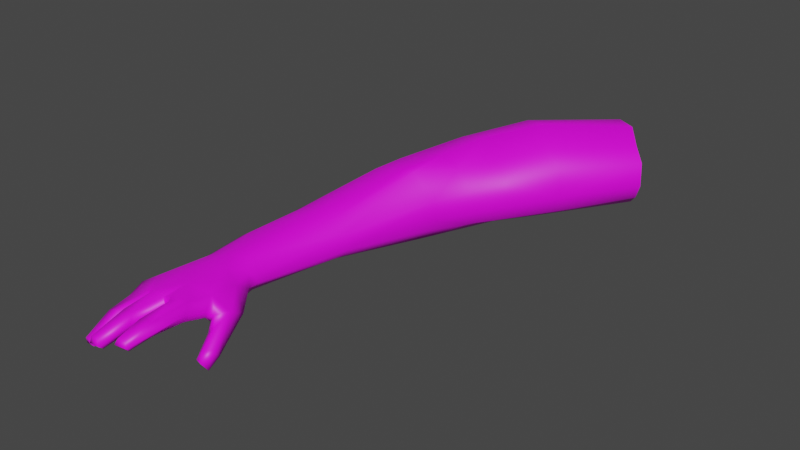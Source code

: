 # Source: HandRig.blend  (saved by Blender 2.83.21; exported with 4.5.12 LTS)
import bpy
from mathutils import Matrix  # noqa: F401  (used for matrix-valued properties, if any)

bpy.ops.wm.read_factory_settings(use_empty=True)
scene = bpy.context.scene
scene.name = 'Scene'

# ---- collections
col_collection = bpy.data.collections.new('Collection'); scene.collection.children.link(col_collection)

# ---- images (referenced by path relative to the original .blend; pixels are not part of the script)
import os
ASSET_DIR = os.environ.get("B2B_ASSET_DIR", "")  # directory of the original .blend (textures are referenced by path, not embedded)
HERE = os.path.dirname(os.path.abspath(__file__))  # packed textures are extracted next to this script under _unpacked/

def load_image(name, relpath, width, height, colorspace="sRGB"):
    """Load a texture the original file referenced (path relative to the .blend, or extracted next to this script)."""
    p = next((c for c in (os.path.join(HERE, relpath), os.path.join(ASSET_DIR, relpath)) if relpath and os.path.exists(c)), "")
    if p:
        img = bpy.data.images.load(p, check_existing=True)
        img.name = name
    else:  # same state as the original file: an image datablock whose file is absent (Cycles renders it pink)
        img = bpy.data.images.new(name, width, height)
        img.source = "FILE"
        img.filepath = "//" + (relpath or name)
    img.colorspace_settings.name = colorspace
    return img
img_handuv = load_image('HandUv', 'HandUv.png', 1024, 1024, 'sRGB')

# ---- materials (node trees are filled in below, after node groups)
mat_skin = bpy.data.materials.new('Skin')
mat_skin.use_transparent_shadow = False

# ---- material node trees
mat_skin.use_nodes = True; mat_skin.node_tree.nodes.clear()
_N = mat_skin.node_tree.nodes; _L = mat_skin.node_tree.links
n0 = _N.new('ShaderNodeOutputMaterial'); n0.name = 'Material Output'; n0.location = (300, 300)
n1 = _N.new('ShaderNodeBsdfPrincipled'); n1.name = 'Principled BSDF'; n1.location = (10, 300)
n1.distribution = 'GGX'
n1.subsurface_method = 'BURLEY'
n1.inputs[3].default_value = 1.45
n1.inputs[27].default_value = (0.0, 0.0, 0.0, 1.0)
n1.inputs[28].default_value = 1.0
n2 = _N.new('ShaderNodeTexImage'); n2.name = 'Image Texture'; n2.location = (-280, 275)
n2.image = img_handuv
n2.interpolation = 'Closest'
_L.new(n1.outputs[0], n0.inputs[0])
_L.new(n2.outputs[0], n1.inputs[0])
n0.is_active_output = True

# ---- world
world_world = bpy.data.worlds.new('World'); scene.world = world_world
world_world.use_nodes = True; world_world.node_tree.nodes.clear()
_N = world_world.node_tree.nodes; _L = world_world.node_tree.links
n0 = _N.new('ShaderNodeOutputWorld'); n0.name = 'World Output'; n0.location = (300, 300)
n1 = _N.new('ShaderNodeBackground'); n1.name = 'Background'; n1.location = (10, 300)
n1.inputs[0].default_value = (0.05088, 0.05088, 0.05088, 1.0)
_L.new(n1.outputs[0], n0.inputs[0])
n0.is_active_output = True
world_world.color = (0.05088, 0.05088, 0.05088)
world_world.use_sun_shadow = False
world_world.sun_shadow_jitter_overblur = 0.0

# ---- meshes
me_handright = bpy.data.meshes.new('HandRight')
me_handright.from_pydata([(-6.156, -6.782, -0.2232), (-6.331, -5.834, 0.3602), (-6.159, -6.056, 0.3191), (-5.868, -6.677, 0.398), (-6.073, -6.019, 0.4595), (-5.799, -6.139, 0.5241), (-6.037, -7.157, 0.09365), (-5.627, -7.323, 0.369), (-5.433, -6.709, 0.5665), (-5.681, -6.115, 0.5726), (-5.368, -6.185, 0.6088), (-4.965, -6.723, 0.5885), (-5.161, -6.798, 0.5909), (-5.223, -6.203, 0.5944), (-5.076, -7.258, 0.5218), (-4.46, -6.076, -0.009581), (-4.433, -6.219, -0.2861), (-4.711, -5.467, 0.2567), (-4.986, -5.662, 0.07779), (-4.796, -5.756, -0.1352), (-5.056, -5.434, -0.1057), (-4.629, -6.27, -0.1507), (-4.615, -6.209, -0.2717), (-5.399, -6.646, 0.3358), (-5.306, -6.185, 0.2688), (-5.608, -6.159, 0.1997), (-5.72, -6.158, 0.1748), (-5.936, -6.137, 0.1203), (-5.804, -6.564, 0.2089), (-6.052, -6.085, 0.05954), (-6.273, -6.299, -0.06224), (-6.143, -6.391, -0.03923), (-4.97, -6.178, 0.3112), (-5.178, -6.216, 0.3096), (-5.141, -6.758, 0.3619), (-4.941, -6.752, 0.3696), (-5.065, -7.216, 0.3382), (-4.93, -7.197, 0.3425), (-5.596, -7.259, 0.181), (-5.451, -7.265, 0.2), (-5.865, -7.067, -0.02252), (-6.252, -6.693, -0.2896), (-6.16, -6.707, -0.2604), (-6.246, -5.996, 0.01289), (-5.285, -6.124, 0.628), (-6.045, -5.718, 0.5243), (-5.013, -5.993, 0.5786), (-4.976, -5.759, 0.1886), (-4.989, -5.581, 0.5005), (-6.33, -5.903, 0.171), (-6.345, -6.496, -0.09736), (-6.304, -6.781, -0.2202), (-6.128, -6.362, 0.09322), (-6.066, -6.105, 0.2131), (-6.029, -6.134, 0.2699), (-6.065, -6.653, 0.2245), (-5.842, -7.17, 0.02889), (-5.788, -6.677, 0.3004), (-5.719, -6.189, 0.3626), (-5.665, -6.213, 0.3877), (-5.678, -6.733, 0.3926), (-5.433, -7.35, 0.2748), (-5.373, -6.828, 0.422), (-5.31, -6.233, 0.4415), (-5.267, -6.218, 0.4415), (-5.112, -7.3, 0.4272), (-4.884, -7.269, 0.4341), (-4.929, -6.164, 0.4407), (-4.907, -5.768, 0.3552), (-4.847, -5.672, 0.2541), (-4.471, -6.319, -0.1357), (-4.94, -7.235, 0.5307), (-5.495, -7.329, 0.3897), (-5.661, -7.335, 0.2485), (-5.591, -6.655, 0.315), (-5.641, -6.713, 0.5331), (-5.999, -6.618, 0.1591), (-6.05, -6.69, 0.3454), (-5.91, -7.177, 0.119), (-5.986, -7.052, -0.04197), (-6.052, -7.135, -0.01281), (-6.196, -6.478, 0.1109), (-6.332, -6.418, 0.08209), (-5.415, -5.676, 0.608), (-5.665, -5.456, 0.6396), (-6.259, -5.234, 0.1864), (-6.211, -5.604, 0.03345), (-5.381, -5.611, 0.05818), (-4.758, -5.187, 0.08965), (-4.812, -5.857, 0.03901), (-4.683, -5.834, 0.1681), (-4.558, -6.203, -0.01542), (-4.445, -5.983, -0.1624), (-5.152, -5.313, 0.5691), (-5.868, -4.74, 0.5595), (-6.135, -5.243, -0.02747), (-5.704, -5.175, -0.0231), (-5.613, -4.67, 0.6137), (-5.184, -4.629, 0.4005), (-5.345, -4.756, -0.005615), (-5.173, -4.791, 0.04594), (-5.213, -4.502, 0.07164), (-5.09, -4.751, 0.2044), (-6.14, -4.781, 0.2064), (-5.792, -4.438, -0.06255), (-6.012, -4.8, 0.03141), (-4.987, -5.079, -0.04805), (-5.188, -5.138, -0.1035), (-4.997, -5.091, 0.4525), (-5.336, -4.951, 0.5769), (-6.095, -4.832, 0.4063), (-5.872, -3.893, 0.6198), (-6.152, -3.893, 0.4388), (-5.365, -4.504, 0.5701), (-5.124, -2.741, -0.122), (-4.93, -2.741, -0.003178), (-5.115, -4.526, 0.2006), (-6.193, -3.893, 0.1758), (-6.044, -3.893, -0.02804), (-5.798, -2.741, 0.6505), (-6.116, -2.741, 0.444), (-5.434, -2.741, 0.7131), (-5.116, -2.741, 0.6317), (-4.879, -2.741, 0.4206), (-4.803, -2.741, 0.1585), (-6.163, -2.741, 0.1439), (-5.501, -2.741, -0.1844), (-5.993, -2.741, -0.08862), (-4.569, -1.238, -0.1834), (-4.4, -1.012, -0.02463), (-5.47, -1.238, 0.9486), (-5.874, -0.7752, 0.573), (-4.347, -1.026, 0.5523), (-4.311, -1.011, 0.1914), (-5.867, -0.7752, 0.172), (-5.074, -1.236, -0.2669), (-5.732, -1.238, -0.1388), (-3.88, 0.1576, -0.1301), (-5.124, 0.8823, 0.8538), (-4.353, 0.4179, 1.299), (-3.868, 0.1516, 1.092), (-3.508, -0.04675, 0.8131), (-3.469, -0.04293, 0.3592), (-5.115, 0.8777, 0.3322), (-4.455, 0.4742, -0.2385), (-4.937, 0.7795, -0.07205), (-3.321, 0.9783, -0.128), (-2.977, 0.7891, 0.1124), (-4.149, 1.57, 1.346), (-4.518, 1.847, 0.9284), (-3.659, 1.281, 1.472), (-3.308, 0.9714, 1.187), (-2.888, 0.7405, 0.9696), (-2.858, 0.7243, 0.4394), (-4.508, 1.842, 0.41), (-3.778, 1.347, -0.2542), (-4.361, 1.761, -0.06044), (-2.279, 2.348, -0.05164), (-2.105, 2.19, 0.1491), (-2.91, 2.831, 1.291), (-3.247, 3.091, 0.9046), (-2.526, 2.601, 1.309), (-2.268, 2.342, 1.076), (-2.031, 2.149, 0.8651), (-2.006, 2.136, 0.4223), (-3.239, 3.086, 0.3977), (-2.626, 2.655, -0.157), (-3.065, 2.991, 0.004765), (-4.668, -0.41, 1.153), (-4.862, 0.4864, 1.167), (-5.363, -0.09468, -0.1054), (-5.674, -0.1575, 0.7134), (-5.666, -0.1598, 0.2521), (-4.259, -0.4299, 1.002), (-4.224, -0.5403, -0.1567), (-3.92, -0.529, 0.6774), (-4.976, -1.169, 1.03), (-5.547, -0.6663, -0.1221), (-5.881, -0.4138, 0.6432), (-4.811, -0.9859, 0.9846), (-5.344, -0.7073, 1.003), (-5.874, -0.415, 0.212), (-4.397, -0.8892, -0.1701), (-3.977, -0.4947, 0.03484)], [], [(78, 77, 6), (12, 14, 71), (21, 19, 22), (55, 54, 76), (39, 38, 74), (63, 62, 23), (51, 82, 50), (59, 60, 75), (62, 61, 39), (2, 4, 1), (4, 45, 1), (5, 9, 45), (15, 17, 90), (82, 1, 49), (81, 0, 52), (49, 50, 82), (2, 52, 53), (53, 4, 2), (8, 62, 63), (62, 8, 72), (64, 13, 44), (66, 67, 11), (68, 48, 46), (90, 91, 15), (16, 88, 92), (67, 46, 11), (23, 39, 74), (63, 10, 8), (23, 24, 63), (75, 9, 59), (54, 27, 76), (77, 4, 54), (55, 80, 77), (78, 3, 77), (82, 51, 81), (51, 0, 81), (31, 42, 41), (85, 49, 1), (88, 16, 106), (19, 20, 106), (21, 70, 91), (83, 48, 93), (94, 45, 84), (85, 95, 86), (109, 113, 97), (113, 109, 98), (102, 116, 98), (96, 105, 99), (110, 1, 94), (88, 108, 17), (20, 18, 87), (87, 96, 20), (11, 13, 12), (104, 105, 118), (116, 101, 115), (33, 32, 35), (2, 1, 82), (17, 15, 92), (29, 31, 30), (89, 19, 21), (90, 89, 21), (59, 74, 60), (67, 66, 35), (36, 34, 35), (64, 33, 34), (50, 30, 41), (37, 35, 66), (31, 52, 0), (49, 43, 30), (12, 13, 64), (38, 73, 74), (77, 54, 55), (29, 53, 52), (36, 65, 34), (38, 39, 61), (66, 65, 36), (27, 54, 53), (33, 35, 34), (87, 27, 86), (13, 46, 44), (5, 45, 4), (32, 47, 68), (49, 86, 43), (31, 41, 30), (46, 83, 44), (79, 40, 56), (41, 42, 0), (21, 91, 90), (19, 16, 22), (47, 18, 69), (80, 56, 78), (54, 4, 53), (80, 6, 77), (78, 56, 57), (9, 58, 59), (58, 9, 5), (7, 73, 61), (64, 44, 10), (62, 72, 61), (66, 71, 14), (65, 14, 12), (48, 68, 69), (66, 11, 71), (68, 46, 67), (7, 75, 60), (11, 12, 71), (46, 13, 11), (23, 62, 39), (74, 73, 60), (75, 7, 72), (23, 74, 25), (9, 75, 8), (74, 59, 25), (3, 57, 58), (58, 57, 28), (27, 26, 28), (77, 3, 5), (57, 56, 40), (40, 79, 76), (79, 80, 55), (50, 41, 51), (30, 50, 49), (81, 52, 2), (82, 81, 2), (83, 84, 9), (45, 9, 84), (83, 46, 48), (86, 49, 85), (19, 89, 18), (19, 106, 16), (89, 90, 69), (17, 69, 90), (91, 70, 15), (86, 96, 87), (84, 83, 93), (94, 1, 45), (96, 86, 95), (98, 109, 108), (102, 100, 101), (103, 105, 95), (106, 20, 107), (106, 100, 102), (110, 103, 85), (95, 105, 96), (96, 99, 107), (100, 106, 107), (84, 93, 109), (109, 93, 108), (102, 98, 108), (94, 84, 97), (85, 1, 110), (48, 17, 108), (105, 104, 99), (107, 20, 96), (114, 115, 101), (112, 117, 103), (112, 110, 94), (99, 126, 114), (118, 105, 103), (99, 104, 126), (118, 127, 126), (97, 111, 94), (120, 112, 111), (121, 119, 111), (123, 98, 116), (121, 97, 113), (116, 115, 124), (125, 127, 118), (120, 125, 117), (123, 122, 113), (36, 35, 37), (64, 34, 65), (66, 36, 37), (66, 14, 65), (83, 10, 44), (17, 92, 88), (29, 30, 43), (67, 35, 32), (31, 0, 42), (12, 64, 65), (29, 52, 31), (38, 61, 73), (27, 53, 29), (86, 27, 29), (86, 29, 43), (32, 68, 67), (79, 56, 80), (41, 0, 51), (47, 69, 68), (80, 78, 6), (78, 57, 3), (7, 61, 72), (64, 10, 63), (48, 69, 17), (7, 60, 73), (75, 72, 8), (23, 25, 24), (9, 8, 10), (3, 58, 5), (58, 28, 26), (27, 28, 76), (77, 5, 4), (57, 40, 28), (40, 76, 28), (79, 55, 76), (87, 18, 47), (19, 18, 20), (89, 69, 18), (100, 99, 101), (102, 101, 116), (103, 95, 85), (106, 102, 88), (100, 107, 99), (84, 109, 97), (102, 108, 88), (48, 108, 93), (114, 101, 99), (112, 103, 110), (112, 94, 111), (118, 103, 117), (118, 126, 104), (120, 111, 119), (121, 111, 97), (123, 116, 124), (121, 113, 122), (125, 118, 117), (120, 117, 112), (123, 113, 98), (9, 10, 83), (168, 139, 169), (183, 174, 137), (183, 182, 174), (177, 170, 135), (64, 63, 24, 33), (135, 136, 177), (132, 133, 142), (24, 25, 87, 47), (47, 32, 33, 24), (87, 25, 26, 27), (25, 59, 58, 26), (22, 16, 70, 21), (16, 92, 15, 70), (179, 122, 123, 132), (130, 131, 120, 119), (136, 127, 125, 134), (129, 133, 124, 115), (130, 119, 121, 176), (136, 135, 126, 127), (134, 125, 120, 131), (176, 121, 122, 179), (135, 128, 114, 126), (132, 123, 124, 133), (128, 129, 115, 114), (144, 135, 170, 145), (143, 172, 171, 138), (139, 168, 173, 140), (144, 137, 174, 135), (140, 173, 175, 141), (175, 142, 141), (143, 145, 170, 172), (169, 138, 171), (153, 152, 141, 142), (151, 140, 141, 152), (149, 138, 169, 148), (156, 145, 143, 154), (147, 153, 142, 183), (148, 169, 139, 150), (156, 155, 144, 145), (154, 143, 138, 149), (151, 150, 139, 140), (155, 146, 137, 144), (146, 147, 183, 137), (159, 148, 150, 161), (167, 166, 155, 156), (160, 165, 154, 149), (162, 161, 150, 151), (157, 146, 155, 166), (157, 158, 147, 146), (163, 152, 153, 164), (162, 151, 152, 163), (160, 149, 148, 159), (165, 167, 156, 154), (158, 164, 153, 147), (172, 170, 177, 181), (171, 178, 180, 169), (173, 179, 132, 175), (168, 176, 179, 173), (132, 142, 175), (182, 135, 174), (172, 181, 178, 171), (169, 180, 176, 168), (181, 134, 131, 178), (176, 180, 130), (182, 183, 129, 128), (128, 135, 182), (180, 178, 131, 130), (177, 136, 134, 181), (183, 142, 133, 129)])
me_handright.polygons.foreach_set('use_smooth', [True] * 298)
_uv = me_handright.uv_layers.new(name='DiffuseUV')
_uv.uv.foreach_set('vector', [0.5867, 0.9926, 0.5526, 0.9513, 0.5719, 0.9947, 0.6548, 0.9335, 0.6808, 0.9725, 0.6952, 0.9666, 0.9721, 0.6802, 0.9831, 0.7271, 0.9876, 0.6833, 0.9468, 0.3286, 0.9522, 0.3769, 0.9551, 0.3308, 0.2648, 0.009463, 0.2482, 0.006299, 0.2297, 0.06118, 0.9513, 0.1743, 0.9492, 0.2297, 0.9607, 0.2141, 0.7852, 0.004627, 0.7515, 0.03963, 0.7722, 0.03155, 0.9602, 0.7028, 0.9477, 0.6554, 0.9319, 0.6599, 0.9492, 0.2297, 0.9626, 0.2792, 0.972, 0.2722, 0.998, 0.7572, 0.9827, 0.7631, 0.998, 0.7781, 0.526, 0.8915, 0.5183, 0.8635, 0.4912, 0.8833, 0.5606, 0.8938, 0.5727, 0.888, 0.5183, 0.8635, 0.9898, 0.5591, 0.9898, 0.4952, 0.9766, 0.5286, 0.7515, 0.03963, 0.7218, 0.09509, 0.7437, 0.08784, 0.9605, 0.6414, 0.9801, 0.6794, 0.9691, 0.6315, 0.7437, 0.08784, 0.7722, 0.03155, 0.7515, 0.03963, 0.994, 0.1307, 0.994, 0.09969, 0.9836, 0.1241, 0.9958, 0.1915, 0.9958, 0.1696, 0.9852, 0.1814, 0.933, 0.2192, 0.9492, 0.2297, 0.9513, 0.1743, 0.9492, 0.2297, 0.933, 0.2192, 0.9492, 0.2778, 0.9802, 0.4765, 0.9722, 0.4895, 0.9801, 0.4929, 0.9739, 0.1687, 0.951, 0.07039, 0.9454, 0.1236, 0.9528, 0.03302, 0.9326, 0.02012, 0.932, 0.05885, 0.9766, 0.5286, 0.9735, 0.5666, 0.9898, 0.5591, 0.3486, 0.1255, 0.2786, 0.2119, 0.3396, 0.1471, 0.951, 0.07039, 0.932, 0.05885, 0.9454, 0.1236, 0.2512, 0.06688, 0.2648, 0.009463, 0.2297, 0.06118, 0.9513, 0.1743, 0.932, 0.1701, 0.933, 0.2192, 0.9607, 0.2141, 0.972, 0.1709, 0.9513, 0.1743, 0.9319, 0.6599, 0.941, 0.7151, 0.9602, 0.7028, 0.9522, 0.3769, 0.9696, 0.3744, 0.9551, 0.3308, 0.932, 0.3272, 0.9325, 0.3905, 0.9522, 0.3769, 0.9468, 0.3286, 0.9644, 0.2806, 0.932, 0.3272, 0.5867, 0.9926, 0.5722, 0.9445, 0.5526, 0.9513, 0.9699, 0.3373, 0.9731, 0.3743, 0.9858, 0.3427, 0.9731, 0.3743, 0.9906, 0.3746, 0.9858, 0.3427, 0.1591, 0.06917, 0.1674, 0.03916, 0.1566, 0.03801, 0.7456, 0.1502, 0.7437, 0.08784, 0.7218, 0.09509, 0.2786, 0.2119, 0.3486, 0.1255, 0.2494, 0.2151, 0.2925, 0.1588, 0.2528, 0.1814, 0.2494, 0.2151, 0.9936, 0.4496, 0.9742, 0.4506, 0.9856, 0.461, 0.5872, 0.8415, 0.6326, 0.8224, 0.6045, 0.8026, 0.5041, 0.772, 0.5183, 0.8635, 0.5512, 0.8287, 0.7456, 0.1502, 0.7708, 0.1485, 0.7616, 0.1152, 0.5712, 0.7757, 0.5524, 0.7371, 0.53, 0.7581, 0.5524, 0.7371, 0.5712, 0.7757, 0.5782, 0.7448, 0.8987, 0.1377, 0.8959, 0.1577, 0.9205, 0.1486, 0.1708, 0.1889, 0.1239, 0.2152, 0.1985, 0.2354, 0.4827, 0.7879, 0.4912, 0.8833, 0.5041, 0.772, 0.8894, 0.1033, 0.9312, 0.1106, 0.9118, 0.08016, 0.2528, 0.1814, 0.2676, 0.1637, 0.2211, 0.1584, 0.2211, 0.1584, 0.1708, 0.1889, 0.2528, 0.1814, 0.6743, 0.9215, 0.6272, 0.8827, 0.6548, 0.9335, 0.1377, 0.2525, 0.1239, 0.2152, 0.09193, 0.2952, 0.8959, 0.1577, 0.8806, 0.1569, 0.8537, 0.3216, 0.2628, 0.1107, 0.2853, 0.1193, 0.3065, 0.06893, 0.9906, 0.3015, 0.9707, 0.2802, 0.9699, 0.3373, 0.9118, 0.08016, 0.8865, 0.02736, 0.8676, 0.03493, 0.1597, 0.09929, 0.1591, 0.06917, 0.1415, 0.07404, 0.9605, 0.7213, 0.9831, 0.7271, 0.9721, 0.6802, 0.9722, 0.4337, 0.9878, 0.435, 0.9878, 0.3913, 0.9937, 0.0002416, 0.9836, 0.04159, 0.9937, 0.04857, 0.951, 0.07039, 0.9739, 0.1687, 0.9713, 0.1222, 0.307, 0.02415, 0.284, 0.06341, 0.3065, 0.06893, 0.95, 0.5957, 0.9656, 0.5963, 0.9612, 0.5458, 0.1395, 0.05436, 0.1415, 0.07404, 0.1566, 0.03801, 0.9833, 0.1616, 0.9713, 0.1222, 0.9739, 0.1687, 0.9814, 0.6397, 0.9691, 0.6315, 0.9801, 0.6794, 0.7437, 0.08784, 0.7619, 0.07864, 0.7691, 0.05014, 0.9344, 0.5415, 0.9319, 0.5968, 0.95, 0.5957, 0.9602, 0.6037, 0.9506, 0.5979, 0.9585, 0.6612, 0.932, 0.3272, 0.9522, 0.3769, 0.9468, 0.3286, 0.9879, 0.6092, 0.9706, 0.6045, 0.9691, 0.6315, 0.9656, 0.5034, 0.9554, 0.4953, 0.9612, 0.5458, 0.9554, 0.7807, 0.9554, 0.7672, 0.946, 0.7636, 0.9838, 0.2671, 0.9846, 0.2465, 0.9728, 0.2495, 0.9999, 0.1472, 0.9986, 0.1309, 0.9911, 0.134, 0.2628, 0.1107, 0.3065, 0.06893, 0.284, 0.06341, 0.2211, 0.1584, 0.1744, 0.09793, 0.1265, 0.1383, 0.6272, 0.8827, 0.6437, 0.8586, 0.6172, 0.8772, 0.5606, 0.8938, 0.5183, 0.8635, 0.526, 0.8915, 0.9666, 0.07027, 0.9724, 0.03077, 0.9528, 0.03302, 0.7437, 0.08784, 0.7616, 0.1152, 0.7619, 0.07864, 0.1591, 0.06917, 0.1566, 0.03801, 0.1415, 0.07404, 0.6437, 0.8586, 0.5872, 0.8415, 0.6172, 0.8772, 0.1977, 0.01382, 0.2119, 0.01564, 0.2177, 0.007294, 0.1566, 0.03801, 0.1674, 0.03916, 0.1702, 0.03279, 0.9918, 0.04906, 0.9836, 0.06154, 0.9918, 0.09929, 0.2925, 0.1588, 0.3486, 0.1255, 0.3276, 0.1219, 0.9724, 0.03077, 0.9833, 0.02038, 0.9623, 0.02165, 0.9958, 0.1676, 0.9958, 0.1474, 0.9837, 0.1518, 0.9522, 0.3769, 0.9325, 0.3905, 0.9594, 0.3787, 0.9644, 0.2806, 0.9516, 0.2803, 0.932, 0.3272, 0.9532, 0.3916, 0.9424, 0.3916, 0.9604, 0.442, 0.9864, 0.2114, 0.9783, 0.229, 0.9855, 0.2276, 0.9783, 0.229, 0.9864, 0.2114, 0.9723, 0.2131, 0.9323, 0.7806, 0.9456, 0.7849, 0.946, 0.7636, 0.9802, 0.4765, 0.9801, 0.4929, 0.9889, 0.4932, 0.9492, 0.2297, 0.9492, 0.2778, 0.9626, 0.2792, 0.9838, 0.2671, 0.9949, 0.2618, 0.9949, 0.2496, 0.9554, 0.4953, 0.9441, 0.499, 0.9344, 0.5415, 0.9326, 0.02012, 0.9528, 0.03302, 0.9623, 0.02165, 0.9739, 0.1687, 0.9454, 0.1236, 0.9623, 0.1682, 0.9528, 0.03302, 0.932, 0.05885, 0.951, 0.07039, 0.9369, 0.6012, 0.9319, 0.6599, 0.9477, 0.6554, 0.6743, 0.9215, 0.6548, 0.9335, 0.6952, 0.9666, 0.6437, 0.8586, 0.6272, 0.8827, 0.6743, 0.9215, 0.9607, 0.2141, 0.9492, 0.2297, 0.972, 0.2722, 0.9585, 0.6612, 0.9506, 0.5979, 0.9477, 0.6554, 0.5982, 0.9399, 0.622, 0.995, 0.6369, 0.9918, 0.2512, 0.06688, 0.2297, 0.06118, 0.2123, 0.1045, 0.5727, 0.888, 0.5982, 0.9399, 0.6213, 0.9335, 0.9521, 0.7159, 0.9319, 0.7544, 0.9521, 0.7633, 0.9719, 0.4426, 0.9604, 0.442, 0.9544, 0.4879, 0.9544, 0.4879, 0.9604, 0.442, 0.947, 0.4498, 0.1744, 0.09793, 0.1995, 0.1017, 0.2028, 0.06347, 0.5526, 0.9513, 0.5722, 0.9445, 0.5606, 0.8938, 0.9604, 0.442, 0.9424, 0.3916, 0.9339, 0.3992, 0.2119, 0.01564, 0.1977, 0.01382, 0.1823, 0.05348, 0.9696, 0.2878, 0.9644, 0.2806, 0.9468, 0.3286, 0.7722, 0.03155, 0.7939, 0.01259, 0.7852, 0.004627, 0.1415, 0.07404, 0.1395, 0.05436, 0.1221, 0.1094, 0.9605, 0.6414, 0.9691, 0.6315, 0.9611, 0.5977, 0.9699, 0.3373, 0.9858, 0.3427, 0.9906, 0.3015, 0.5872, 0.8415, 0.5512, 0.8287, 0.5727, 0.888, 0.5183, 0.8635, 0.5727, 0.888, 0.5512, 0.8287, 0.5872, 0.8415, 0.6437, 0.8586, 0.6326, 0.8224, 0.7616, 0.1152, 0.7437, 0.08784, 0.7456, 0.1502, 0.9831, 0.7271, 0.9605, 0.7213, 0.9608, 0.7397, 0.2925, 0.1588, 0.2494, 0.2151, 0.3486, 0.1255, 0.9629, 0.7675, 0.9604, 0.7837, 0.9825, 0.7779, 0.9898, 0.4952, 0.9659, 0.5081, 0.9766, 0.5286, 0.9735, 0.5666, 0.9776, 0.5809, 0.9898, 0.5591, 0.1265, 0.1383, 0.1708, 0.1889, 0.2211, 0.1584, 0.5512, 0.8287, 0.5872, 0.8415, 0.6045, 0.8026, 0.5041, 0.772, 0.4912, 0.8833, 0.5183, 0.8635, 0.1708, 0.1889, 0.1265, 0.1383, 0.124, 0.1721, 0.5782, 0.7448, 0.5712, 0.7757, 0.615, 0.7798, 0.8987, 0.1377, 0.8805, 0.1313, 0.8806, 0.1569, 0.7457, 0.1925, 0.7664, 0.1901, 0.7708, 0.1485, 0.2494, 0.2151, 0.2528, 0.1814, 0.2285, 0.2046, 0.8722, 0.1078, 0.8805, 0.1313, 0.8987, 0.1377, 0.7219, 0.1887, 0.7457, 0.1925, 0.7456, 0.1502, 0.124, 0.1721, 0.1239, 0.2152, 0.1708, 0.1889, 0.1708, 0.1889, 0.1985, 0.2354, 0.2285, 0.2046, 0.219, 0.2369, 0.2494, 0.2151, 0.2285, 0.2046, 0.5512, 0.8287, 0.6045, 0.8026, 0.5712, 0.7757, 0.5712, 0.7757, 0.6045, 0.8026, 0.615, 0.7798, 0.8987, 0.1377, 0.9205, 0.1486, 0.9312, 0.1106, 0.5041, 0.772, 0.5512, 0.8287, 0.53, 0.7581, 0.7456, 0.1502, 0.7218, 0.09509, 0.7219, 0.1887, 0.6326, 0.8224, 0.6615, 0.8071, 0.615, 0.7798, 0.1239, 0.2152, 0.1377, 0.2525, 0.1985, 0.2354, 0.2285, 0.2046, 0.2528, 0.1814, 0.1708, 0.1889, 0.1606, 0.4206, 0.1824, 0.4261, 0.2054, 0.2618, 0.7231, 0.2759, 0.754, 0.2748, 0.7457, 0.1925, 0.4436, 0.7064, 0.4827, 0.7879, 0.5041, 0.772, 0.1985, 0.2354, 0.1177, 0.4109, 0.1606, 0.4206, 0.7782, 0.2741, 0.7664, 0.1901, 0.7457, 0.1925, 0.1985, 0.2354, 0.1377, 0.2525, 0.1177, 0.4109, 0.09193, 0.2952, 0.06159, 0.3992, 0.1177, 0.4109, 0.53, 0.7581, 0.4738, 0.6968, 0.5041, 0.772, 0.4076, 0.6037, 0.4436, 0.7064, 0.4738, 0.6968, 0.4826, 0.582, 0.4421, 0.5928, 0.4738, 0.6968, 0.9035, 0.3259, 0.9205, 0.1486, 0.8959, 0.1577, 0.4826, 0.582, 0.53, 0.7581, 0.5524, 0.7371, 0.8959, 0.1577, 0.8537, 0.3216, 0.8726, 0.3252, 0.764, 0.3818, 0.7916, 0.381, 0.7782, 0.2741, 0.7287, 0.3831, 0.764, 0.3818, 0.754, 0.2748, 0.5469, 0.5696, 0.5189, 0.574, 0.5524, 0.7371, 0.307, 0.02415, 0.3065, 0.06893, 0.3218, 0.0292, 0.95, 0.5957, 0.9612, 0.5458, 0.9554, 0.4953, 0.9838, 0.2671, 0.9728, 0.2495, 0.9723, 0.2618, 0.9838, 0.2671, 0.9949, 0.2496, 0.9846, 0.2465, 0.5872, 0.8415, 0.6102, 0.8851, 0.6172, 0.8772, 0.9118, 0.08016, 0.8676, 0.03493, 0.8894, 0.1033, 0.1597, 0.09929, 0.1415, 0.07404, 0.1349, 0.1022, 0.951, 0.07039, 0.9713, 0.1222, 0.9666, 0.07027, 0.9814, 0.6397, 0.9801, 0.6794, 0.9879, 0.675, 0.9344, 0.5415, 0.95, 0.5957, 0.9554, 0.4953, 0.9879, 0.6092, 0.9691, 0.6315, 0.9814, 0.6397, 0.9554, 0.7807, 0.946, 0.7636, 0.9456, 0.7849, 0.9999, 0.1472, 0.9911, 0.134, 0.9837, 0.1472, 0.1265, 0.1383, 0.1744, 0.09793, 0.1597, 0.09929, 0.1265, 0.1383, 0.1597, 0.09929, 0.1349, 0.1022, 0.9666, 0.07027, 0.9528, 0.03302, 0.951, 0.07039, 0.1977, 0.01382, 0.2177, 0.007294, 0.1928, 0.004902, 0.1566, 0.03801, 0.1702, 0.03279, 0.1533, 0.02922, 0.9724, 0.03077, 0.9623, 0.02165, 0.9528, 0.03302, 0.9958, 0.1676, 0.9837, 0.1518, 0.9837, 0.1639, 0.9532, 0.3916, 0.9604, 0.442, 0.9719, 0.4426, 0.9323, 0.7806, 0.946, 0.7636, 0.9319, 0.7683, 0.9802, 0.4765, 0.9889, 0.4932, 0.9849, 0.4774, 0.9326, 0.02012, 0.9623, 0.02165, 0.9571, 0.0008392, 0.9369, 0.6012, 0.9477, 0.6554, 0.9506, 0.5979, 0.5982, 0.9399, 0.6369, 0.9918, 0.6213, 0.9335, 0.2512, 0.06688, 0.2123, 0.1045, 0.2474, 0.11, 0.5727, 0.888, 0.6213, 0.9335, 0.6102, 0.8851, 0.9719, 0.4426, 0.9544, 0.4879, 0.9719, 0.4943, 0.9544, 0.4879, 0.947, 0.4498, 0.932, 0.4867, 0.1744, 0.09793, 0.2028, 0.06347, 0.1823, 0.05348, 0.5526, 0.9513, 0.5606, 0.8938, 0.526, 0.8915, 0.9604, 0.442, 0.9339, 0.3992, 0.947, 0.4498, 0.2119, 0.01564, 0.1823, 0.05348, 0.2028, 0.06347, 0.9696, 0.2878, 0.9468, 0.3286, 0.9551, 0.3308, 0.985, 0.1697, 0.9723, 0.2054, 0.985, 0.211, 0.9831, 0.7271, 0.9608, 0.7397, 0.9876, 0.7567, 0.9629, 0.7675, 0.9825, 0.7779, 0.9825, 0.7572, 0.219, 0.2369, 0.1985, 0.2354, 0.2054, 0.2618, 0.8987, 0.1377, 0.8806, 0.1569, 0.8959, 0.1577, 0.7457, 0.1925, 0.7708, 0.1485, 0.7456, 0.1502, 0.2494, 0.2151, 0.2269, 0.2434, 0.2786, 0.2119, 0.219, 0.2369, 0.2285, 0.2046, 0.1985, 0.2354, 0.5512, 0.8287, 0.5712, 0.7757, 0.53, 0.7581, 0.8987, 0.1377, 0.9312, 0.1106, 0.8894, 0.1033, 0.6326, 0.8224, 0.615, 0.7798, 0.6045, 0.8026, 0.1606, 0.4206, 0.2054, 0.2618, 0.1985, 0.2354, 0.7231, 0.2759, 0.7457, 0.1925, 0.7219, 0.1887, 0.4436, 0.7064, 0.5041, 0.772, 0.4738, 0.6968, 0.7782, 0.2741, 0.7457, 0.1925, 0.754, 0.2748, 0.09193, 0.2952, 0.1177, 0.4109, 0.1377, 0.2525, 0.4076, 0.6037, 0.4738, 0.6968, 0.4421, 0.5928, 0.4826, 0.582, 0.4738, 0.6968, 0.53, 0.7581, 0.9035, 0.3259, 0.8959, 0.1577, 0.8726, 0.3252, 0.4826, 0.582, 0.5524, 0.7371, 0.5189, 0.574, 0.764, 0.3818, 0.7782, 0.2741, 0.754, 0.2748, 0.7287, 0.3831, 0.754, 0.2748, 0.7231, 0.2759, 0.5469, 0.5696, 0.5524, 0.7371, 0.5782, 0.7448, 0.5727, 0.888, 0.6102, 0.8851, 0.5872, 0.8415, 0.4851, 0.3507, 0.491, 0.2674, 0.4322, 0.2768, 0.2202, 0.6509, 0.1938, 0.6396, 0.211, 0.7108, 0.2202, 0.6509, 0.1852, 0.6041, 0.1938, 0.6396, 0.04724, 0.5958, 0.05023, 0.6516, 0.1191, 0.5557, 0.9802, 0.4765, 0.9849, 0.4774, 0.9889, 0.4612, 0.9728, 0.4629, 0.1191, 0.5557, 0.04426, 0.5399, 0.04724, 0.5958, 0.9012, 0.4926, 0.8586, 0.4917, 0.8678, 0.5966, 0.2474, 0.11, 0.2123, 0.1045, 0.2211, 0.1584, 0.2716, 0.1559, 0.2716, 0.1559, 0.2853, 0.1193, 0.2628, 0.1107, 0.2474, 0.11, 0.2211, 0.1584, 0.2123, 0.1045, 0.1995, 0.1017, 0.1744, 0.09793, 0.9864, 0.2462, 0.9855, 0.2276, 0.9783, 0.229, 0.973, 0.2462, 0.9936, 0.4377, 0.9723, 0.4354, 0.9742, 0.4506, 0.9936, 0.4496, 0.8554, 0.0127, 0.8676, 0.03493, 0.8865, 0.02736, 0.8741, 0.004112, 0.4901, 0.4071, 0.5189, 0.574, 0.5469, 0.5696, 0.5466, 0.4022, 0.4249, 0.448, 0.3658, 0.4223, 0.4076, 0.6037, 0.4421, 0.5928, 0.8057, 0.5207, 0.7916, 0.381, 0.764, 0.3818, 0.7715, 0.5649, 0.8332, 0.4883, 0.8586, 0.4917, 0.8726, 0.3252, 0.8537, 0.3216, 0.4249, 0.448, 0.4421, 0.5928, 0.4826, 0.582, 0.4776, 0.4274, 0.04426, 0.5399, 0.1191, 0.5557, 0.1177, 0.4109, 0.06159, 0.3992, 0.7715, 0.5649, 0.764, 0.3818, 0.7287, 0.3831, 0.7242, 0.5666, 0.4776, 0.4274, 0.4826, 0.582, 0.5189, 0.574, 0.4901, 0.4071, 0.1191, 0.5557, 0.1765, 0.5685, 0.1606, 0.4206, 0.1177, 0.4109, 0.9012, 0.4926, 0.9035, 0.3259, 0.8726, 0.3252, 0.8586, 0.4917, 0.817, 0.4633, 0.8332, 0.4883, 0.8537, 0.3216, 0.8399, 0.317, 0.1358, 0.7242, 0.1191, 0.5557, 0.05023, 0.6516, 0.0712, 0.7406, 0.7621, 0.72, 0.7655, 0.6226, 0.7111, 0.6248, 0.7006, 0.7226, 0.491, 0.2674, 0.4851, 0.3507, 0.5329, 0.3426, 0.5561, 0.2795, 0.1358, 0.7242, 0.211, 0.7108, 0.1938, 0.6396, 0.1191, 0.5557, 0.5561, 0.2795, 0.5329, 0.3426, 0.5766, 0.3453, 0.6054, 0.2899, 0.9105, 0.5466, 0.8678, 0.5966, 0.9213, 0.5992, 0.7621, 0.72, 0.8094, 0.7093, 0.8082, 0.6275, 0.7655, 0.6226, 0.4322, 0.2768, 0.391, 0.2524, 0.366, 0.3608, 0.869, 0.6783, 0.9312, 0.6835, 0.9213, 0.5992, 0.8678, 0.5966, 0.5902, 0.1907, 0.5561, 0.2795, 0.6054, 0.2899, 0.6469, 0.2016, 0.4253, 0.1497, 0.391, 0.2524, 0.4322, 0.2768, 0.4737, 0.1596, 0.8137, 0.8012, 0.8094, 0.7093, 0.7621, 0.72, 0.7586, 0.8106, 0.83, 0.6794, 0.869, 0.6783, 0.8678, 0.5966, 0.8347, 0.5436, 0.4737, 0.1596, 0.4322, 0.2768, 0.491, 0.2674, 0.5381, 0.1702, 0.1059, 0.8428, 0.1855, 0.819, 0.1358, 0.7242, 0.0712, 0.7406, 0.7586, 0.8106, 0.7621, 0.72, 0.7006, 0.7226, 0.6975, 0.8132, 0.5902, 0.1907, 0.5381, 0.1702, 0.491, 0.2674, 0.5561, 0.2795, 0.1855, 0.819, 0.2488, 0.7981, 0.211, 0.7108, 0.1358, 0.7242, 0.2488, 0.7981, 0.2935, 0.7911, 0.2202, 0.6509, 0.211, 0.7108, 0.5698, 0.01452, 0.4737, 0.1596, 0.5381, 0.1702, 0.6209, 0.02402, 0.2145, 0.9853, 0.2752, 0.9652, 0.1855, 0.819, 0.1059, 0.8428, 0.7081, 0.9301, 0.7678, 0.9275, 0.7586, 0.8106, 0.6975, 0.8132, 0.6604, 0.04207, 0.6209, 0.02402, 0.5381, 0.1702, 0.5902, 0.1907, 0.3242, 0.9469, 0.2488, 0.7981, 0.1855, 0.819, 0.2752, 0.9652, 0.3242, 0.9469, 0.3486, 0.9382, 0.2935, 0.7911, 0.2488, 0.7981, 0.904, 0.8265, 0.9312, 0.6835, 0.869, 0.6783, 0.852, 0.8222, 0.6604, 0.04207, 0.5902, 0.1907, 0.6469, 0.2016, 0.6952, 0.05466, 0.5254, 0.00495, 0.4253, 0.1497, 0.4737, 0.1596, 0.5698, 0.01452, 0.7678, 0.9275, 0.8137, 0.9172, 0.8137, 0.8012, 0.7586, 0.8106, 0.8195, 0.8231, 0.852, 0.8222, 0.869, 0.6783, 0.83, 0.6794, 0.01724, 0.6403, 0.05023, 0.6516, 0.04724, 0.5958, 0.001734, 0.6121, 0.366, 0.3608, 0.352, 0.3899, 0.4203, 0.3972, 0.4322, 0.2768, 0.5329, 0.3426, 0.4901, 0.4071, 0.5466, 0.4022, 0.5766, 0.3453, 0.4851, 0.3507, 0.4776, 0.4274, 0.4901, 0.4071, 0.5329, 0.3426, 0.9012, 0.4926, 0.8678, 0.5966, 0.9105, 0.5466, 0.1852, 0.6041, 0.1191, 0.5557, 0.1938, 0.6396, 0.7655, 0.6226, 0.7687, 0.5985, 0.7179, 0.6005, 0.7111, 0.6248, 0.4322, 0.2768, 0.4203, 0.3972, 0.4776, 0.4274, 0.4851, 0.3507, 0.7687, 0.5985, 0.7715, 0.5649, 0.7242, 0.5666, 0.7179, 0.6005, 0.4776, 0.4274, 0.4203, 0.3972, 0.4249, 0.448, 0.8149, 0.4983, 0.8347, 0.5436, 0.8332, 0.4883, 0.817, 0.4633, 0.1765, 0.5685, 0.1191, 0.5557, 0.1852, 0.6041, 0.4203, 0.3972, 0.352, 0.3899, 0.3658, 0.4223, 0.4249, 0.448, 0.807, 0.5741, 0.8057, 0.5207, 0.7715, 0.5649, 0.7687, 0.5985, 0.8347, 0.5436, 0.8678, 0.5966, 0.8586, 0.4917, 0.8332, 0.4883])
_ca = me_handright.color_attributes.new('Col', 'BYTE_COLOR', 'CORNER')
_ca.data.foreach_set('color', [0.8228, 0.2086, 0.1529, 1.0, 0.8388, 0.2384, 0.1683, 1.0, 0.8228, 0.2159, 0.1559, 1.0, 0.8388, 0.2462, 0.1746, 1.0, 0.8388, 0.227, 0.1651, 1.0, 0.8388, 0.2384, 0.1714, 1.0, 0.855, 0.2789, 0.1946, 1.0, 0.855, 0.2747, 0.1946, 1.0, 0.855, 0.2831, 0.2016, 1.0, 0.8388, 0.2384, 0.1714, 1.0, 0.855, 0.2747, 0.1946, 1.0, 0.8388, 0.2423, 0.1714, 1.0, 0.8228, 0.2122, 0.1529, 1.0, 0.8228, 0.2086, 0.15, 1.0, 0.8308, 0.2346, 0.1714, 1.0, 0.855, 0.2664, 0.1912, 1.0, 0.8308, 0.227, 0.162, 1.0, 0.8308, 0.2423, 0.1746, 1.0, 0.8388, 0.2462, 0.1779, 1.0, 0.855, 0.2623, 0.1845, 1.0, 0.8469, 0.2623, 0.1845, 1.0, 0.855, 0.2747, 0.1878, 1.0, 0.8308, 0.227, 0.162, 1.0, 0.8388, 0.2346, 0.1714, 1.0, 0.8308, 0.227, 0.162, 1.0, 0.8228, 0.2122, 0.1529, 1.0, 0.8228, 0.2122, 0.1529, 1.0, 0.8632, 0.2831, 0.2016, 1.0, 0.855, 0.2918, 0.2016, 1.0, 0.8714, 0.3095, 0.2159, 1.0, 0.855, 0.2918, 0.2016, 1.0, 0.8632, 0.314, 0.2195, 1.0, 0.8714, 0.3095, 0.2159, 1.0, 0.855, 0.2747, 0.1946, 1.0, 0.855, 0.2831, 0.1946, 1.0, 0.8632, 0.314, 0.2195, 1.0, 0.8469, 0.2623, 0.1878, 1.0, 0.855, 0.2664, 0.1912, 1.0, 0.8469, 0.2582, 0.1845, 1.0, 0.855, 0.2623, 0.1845, 1.0, 0.8714, 0.3095, 0.2159, 1.0, 0.8632, 0.305, 0.2122, 1.0, 0.8388, 0.2542, 0.1779, 1.0, 0.8469, 0.2423, 0.1714, 1.0, 0.8469, 0.2623, 0.1845, 1.0, 0.8632, 0.305, 0.2122, 1.0, 0.8469, 0.2623, 0.1845, 1.0, 0.855, 0.2623, 0.1845, 1.0, 0.8632, 0.2831, 0.2016, 1.0, 0.8469, 0.2623, 0.1845, 1.0, 0.855, 0.2789, 0.1981, 1.0, 0.855, 0.2789, 0.1981, 1.0, 0.855, 0.2918, 0.2016, 1.0, 0.8632, 0.2831, 0.2016, 1.0, 0.8388, 0.2384, 0.1683, 1.0, 0.8308, 0.227, 0.162, 1.0, 0.855, 0.2664, 0.1912, 1.0, 0.8308, 0.227, 0.162, 1.0, 0.8388, 0.2384, 0.1683, 1.0, 0.8228, 0.2051, 0.15, 1.0, 0.855, 0.2747, 0.1912, 1.0, 0.855, 0.2747, 0.1912, 1.0, 0.855, 0.2789, 0.1946, 1.0, 0.8388, 0.2462, 0.1746, 1.0, 0.855, 0.2747, 0.1946, 1.0, 0.8469, 0.2623, 0.1845, 1.0, 0.855, 0.2705, 0.1878, 1.0, 0.855, 0.2831, 0.2016, 1.0, 0.8632, 0.2874, 0.1981, 1.0, 0.8469, 0.2582, 0.1845, 1.0, 0.8469, 0.2664, 0.1912, 1.0, 0.8469, 0.2623, 0.1878, 1.0, 0.855, 0.2789, 0.1981, 1.0, 0.855, 0.2874, 0.2016, 1.0, 0.8469, 0.2664, 0.1912, 1.0, 0.855, 0.2747, 0.1946, 1.0, 0.8632, 0.2874, 0.1981, 1.0, 0.8469, 0.2623, 0.1845, 1.0, 0.8308, 0.2423, 0.1746, 1.0, 0.8228, 0.2122, 0.1529, 1.0, 0.8308, 0.2346, 0.1714, 1.0, 0.855, 0.2664, 0.1912, 1.0, 0.855, 0.2747, 0.1912, 1.0, 0.8388, 0.2384, 0.1683, 1.0, 0.8308, 0.2423, 0.1746, 1.0, 0.855, 0.2747, 0.1981, 1.0, 0.855, 0.2664, 0.1912, 1.0, 0.8388, 0.2346, 0.1714, 1.0, 0.855, 0.2831, 0.1946, 1.0, 0.855, 0.2747, 0.1878, 1.0, 0.855, 0.2747, 0.1946, 1.0, 0.855, 0.2747, 0.1912, 1.0, 0.8388, 0.2423, 0.1714, 1.0, 0.8388, 0.2384, 0.1683, 1.0, 0.855, 0.2918, 0.2016, 1.0, 0.855, 0.2747, 0.1946, 1.0, 0.8388, 0.2384, 0.1714, 1.0, 0.8308, 0.2195, 0.159, 1.0, 0.8388, 0.2384, 0.1683, 1.0, 0.8228, 0.2086, 0.1529, 1.0, 0.8308, 0.2307, 0.1683, 1.0, 0.8388, 0.2384, 0.1683, 1.0, 0.855, 0.2623, 0.1845, 1.0, 0.8388, 0.2462, 0.1779, 1.0, 0.8388, 0.2542, 0.1779, 1.0, 0.8388, 0.2462, 0.1779, 1.0, 0.8469, 0.2423, 0.1714, 1.0, 0.8388, 0.2542, 0.1779, 1.0, 0.8469, 0.2623, 0.1845, 1.0, 0.8469, 0.2542, 0.1779, 1.0, 0.855, 0.2582, 0.1845, 1.0, 0.8714, 0.3185, 0.2232, 1.0, 0.8632, 0.305, 0.2122, 1.0, 0.8714, 0.3095, 0.2159, 1.0, 0.855, 0.2874, 0.2016, 1.0, 0.855, 0.2789, 0.1981, 1.0, 0.8632, 0.305, 0.2159, 1.0, 0.855, 0.2747, 0.1946, 1.0, 0.855, 0.2918, 0.2051, 1.0, 0.8632, 0.305, 0.2159, 1.0, 0.855, 0.2789, 0.1946, 1.0, 0.855, 0.2747, 0.1981, 1.0, 0.8469, 0.2664, 0.1912, 1.0, 0.8632, 0.3005, 0.2122, 1.0, 0.855, 0.2831, 0.2016, 1.0, 0.8632, 0.3005, 0.2086, 1.0, 0.8632, 0.3095, 0.2159, 1.0, 0.8632, 0.314, 0.2195, 1.0, 0.8632, 0.3095, 0.2159, 1.0, 0.8714, 0.3185, 0.2232, 1.0, 0.8714, 0.3231, 0.2232, 1.0, 0.8714, 0.3185, 0.2195, 1.0, 0.8714, 0.314, 0.2159, 1.0, 0.8714, 0.3185, 0.2232, 1.0, 0.8632, 0.3095, 0.2195, 1.0, 0.8714, 0.3185, 0.2232, 1.0, 0.8714, 0.314, 0.2159, 1.0, 0.8796, 0.3231, 0.2232, 1.0, 0.8714, 0.3185, 0.2195, 1.0, 0.8632, 0.3185, 0.2232, 1.0, 0.8796, 0.3231, 0.2232, 1.0, 0.8714, 0.3231, 0.2232, 1.0, 0.8714, 0.314, 0.2195, 1.0, 0.8714, 0.3231, 0.2232, 1.0, 0.855, 0.3095, 0.2159, 1.0, 0.8714, 0.3095, 0.2159, 1.0, 0.8632, 0.3095, 0.2159, 1.0, 0.855, 0.2874, 0.2016, 1.0, 0.8632, 0.3005, 0.2122, 1.0, 0.855, 0.2664, 0.1912, 1.0, 0.855, 0.2918, 0.2051, 1.0, 0.855, 0.2705, 0.1878, 1.0, 0.8632, 0.3005, 0.2086, 1.0, 0.8632, 0.3005, 0.2086, 1.0, 0.8714, 0.3231, 0.2232, 1.0, 0.855, 0.2918, 0.2051, 1.0, 0.8469, 0.2623, 0.1845, 1.0, 0.855, 0.2747, 0.1912, 1.0, 0.8388, 0.2462, 0.1746, 1.0, 0.8714, 0.314, 0.2195, 1.0, 0.8714, 0.314, 0.2195, 1.0, 0.8632, 0.3095, 0.2159, 1.0, 0.8632, 0.3185, 0.2232, 1.0, 0.8714, 0.3231, 0.2232, 1.0, 0.8714, 0.3231, 0.2232, 1.0, 0.855, 0.2705, 0.1878, 1.0, 0.8469, 0.2705, 0.1912, 1.0, 0.8469, 0.2542, 0.1812, 1.0, 0.8632, 0.2831, 0.2016, 1.0, 0.8714, 0.3095, 0.2159, 1.0, 0.855, 0.2623, 0.1845, 1.0, 0.855, 0.2664, 0.1912, 1.0, 0.8469, 0.2623, 0.1878, 1.0, 0.8469, 0.2664, 0.1912, 1.0, 0.855, 0.2874, 0.1981, 1.0, 0.8469, 0.2623, 0.1845, 1.0, 0.8469, 0.2747, 0.1912, 1.0, 0.855, 0.2664, 0.1878, 1.0, 0.855, 0.2747, 0.1946, 1.0, 0.855, 0.2789, 0.1946, 1.0, 0.8469, 0.2582, 0.1845, 1.0, 0.855, 0.2664, 0.1878, 1.0, 0.855, 0.2789, 0.1946, 1.0, 0.855, 0.2747, 0.1878, 1.0, 0.8308, 0.2346, 0.1714, 1.0, 0.8308, 0.227, 0.162, 1.0, 0.855, 0.2747, 0.1946, 1.0, 0.8388, 0.2462, 0.1746, 1.0, 0.8469, 0.2542, 0.1812, 1.0, 0.8308, 0.227, 0.162, 1.0, 0.8388, 0.2384, 0.1714, 1.0, 0.8469, 0.2542, 0.1812, 1.0, 0.855, 0.2747, 0.1912, 1.0, 0.855, 0.2705, 0.1878, 1.0, 0.8388, 0.2384, 0.1714, 1.0, 0.8469, 0.2623, 0.1845, 1.0, 0.8469, 0.2747, 0.1912, 1.0, 0.855, 0.2582, 0.1845, 1.0, 0.8308, 0.2423, 0.1714, 1.0, 0.8469, 0.2542, 0.1812, 1.0, 0.8388, 0.2462, 0.1746, 1.0, 0.8469, 0.2623, 0.1845, 1.0, 0.8469, 0.2623, 0.1845, 1.0, 0.8469, 0.2423, 0.1714, 1.0, 0.8632, 0.305, 0.2122, 1.0, 0.8714, 0.3005, 0.2086, 1.0, 0.8469, 0.2747, 0.1912, 1.0, 0.8388, 0.2462, 0.1746, 1.0, 0.855, 0.2747, 0.1912, 1.0, 0.855, 0.2747, 0.1912, 1.0, 0.8228, 0.2086, 0.15, 1.0, 0.8228, 0.2086, 0.1529, 1.0, 0.8308, 0.2346, 0.1714, 1.0, 0.8388, 0.2384, 0.1683, 1.0, 0.855, 0.2747, 0.1946, 1.0, 0.8388, 0.2384, 0.1714, 1.0, 0.855, 0.2874, 0.1981, 1.0, 0.855, 0.2789, 0.1981, 1.0, 0.8469, 0.2623, 0.1845, 1.0, 0.8308, 0.227, 0.162, 1.0, 0.8308, 0.2232, 0.162, 1.0, 0.8388, 0.2384, 0.1714, 1.0, 0.8228, 0.2086, 0.15, 1.0, 0.8228, 0.2122, 0.1529, 1.0, 0.8228, 0.2122, 0.1529, 1.0, 0.8388, 0.2462, 0.1746, 1.0, 0.8308, 0.2232, 0.162, 1.0, 0.8308, 0.227, 0.162, 1.0, 0.855, 0.2747, 0.1912, 1.0, 0.855, 0.2747, 0.1946, 1.0, 0.855, 0.2789, 0.1981, 1.0, 0.855, 0.2705, 0.1878, 1.0, 0.8469, 0.2542, 0.1812, 1.0, 0.8388, 0.2384, 0.1714, 1.0, 0.8632, 0.3005, 0.2086, 1.0, 0.855, 0.2747, 0.1912, 1.0, 0.8714, 0.3185, 0.2195, 1.0, 0.855, 0.2747, 0.1912, 1.0, 0.8632, 0.2874, 0.1981, 1.0, 0.855, 0.2789, 0.1946, 1.0, 0.855, 0.2747, 0.1946, 1.0, 0.8632, 0.314, 0.2195, 1.0, 0.855, 0.2918, 0.2016, 1.0, 0.8469, 0.2705, 0.1912, 1.0, 0.8469, 0.2664, 0.1912, 1.0, 0.855, 0.2705, 0.1878, 1.0, 0.8632, 0.305, 0.2122, 1.0, 0.8714, 0.3185, 0.2195, 1.0, 0.8714, 0.3005, 0.2086, 1.0, 0.8469, 0.2623, 0.1845, 1.0, 0.855, 0.2582, 0.1845, 1.0, 0.8469, 0.2747, 0.1912, 1.0, 0.8632, 0.2874, 0.1981, 1.0, 0.8632, 0.3005, 0.2122, 1.0, 0.855, 0.2789, 0.1946, 1.0, 0.8308, 0.2232, 0.162, 1.0, 0.8308, 0.2195, 0.1559, 1.0, 0.8228, 0.2159, 0.1559, 1.0, 0.855, 0.2582, 0.1845, 1.0, 0.8469, 0.2542, 0.1779, 1.0, 0.8469, 0.2423, 0.1714, 1.0, 0.855, 0.2789, 0.1946, 1.0, 0.8469, 0.2664, 0.1912, 1.0, 0.8469, 0.2582, 0.1845, 1.0, 0.855, 0.2747, 0.1946, 1.0, 0.855, 0.2789, 0.1981, 1.0, 0.855, 0.2831, 0.2016, 1.0, 0.8469, 0.2664, 0.1912, 1.0, 0.855, 0.2705, 0.1878, 1.0, 0.8469, 0.2623, 0.1878, 1.0, 0.8308, 0.2195, 0.159, 1.0, 0.8228, 0.2159, 0.1559, 1.0, 0.8228, 0.2086, 0.1529, 1.0, 0.855, 0.2747, 0.1946, 1.0, 0.855, 0.2918, 0.2016, 1.0, 0.855, 0.2789, 0.1981, 1.0, 0.8308, 0.2195, 0.159, 1.0, 0.8228, 0.2159, 0.1559, 1.0, 0.8388, 0.2384, 0.1683, 1.0, 0.8228, 0.2086, 0.1529, 1.0, 0.8228, 0.2159, 0.1559, 1.0, 0.8308, 0.2307, 0.1651, 1.0, 0.855, 0.2831, 0.1946, 1.0, 0.855, 0.2747, 0.1946, 1.0, 0.855, 0.2747, 0.1878, 1.0, 0.855, 0.2747, 0.1946, 1.0, 0.855, 0.2831, 0.1946, 1.0, 0.855, 0.2747, 0.1946, 1.0, 0.8228, 0.2051, 0.1529, 1.0, 0.8228, 0.2086, 0.1529, 1.0, 0.8228, 0.2122, 0.1529, 1.0, 0.855, 0.2747, 0.1912, 1.0, 0.855, 0.2789, 0.1946, 1.0, 0.855, 0.2747, 0.1912, 1.0, 0.8308, 0.227, 0.162, 1.0, 0.8228, 0.2051, 0.15, 1.0, 0.8228, 0.2122, 0.1529, 1.0, 0.8388, 0.2462, 0.1746, 1.0, 0.8388, 0.2384, 0.1714, 1.0, 0.8388, 0.227, 0.1651, 1.0, 0.8308, 0.2232, 0.162, 1.0, 0.8388, 0.227, 0.1651, 1.0, 0.8388, 0.2462, 0.1746, 1.0, 0.855, 0.2831, 0.2016, 1.0, 0.855, 0.2705, 0.1878, 1.0, 0.8469, 0.2623, 0.1878, 1.0, 0.8388, 0.2462, 0.1746, 1.0, 0.8469, 0.2623, 0.1845, 1.0, 0.8388, 0.2384, 0.1714, 1.0, 0.855, 0.2705, 0.1878, 1.0, 0.8632, 0.2874, 0.1981, 1.0, 0.855, 0.2747, 0.1946, 1.0, 0.8228, 0.2051, 0.1529, 1.0, 0.8388, 0.2346, 0.1714, 1.0, 0.8308, 0.227, 0.162, 1.0, 0.8469, 0.2623, 0.1845, 1.0, 0.8388, 0.2462, 0.1746, 1.0, 0.8388, 0.2384, 0.1714, 1.0, 0.8632, 0.2874, 0.1981, 1.0, 0.855, 0.2747, 0.1912, 1.0, 0.8469, 0.2623, 0.1845, 1.0, 0.8308, 0.2423, 0.1746, 1.0, 0.8308, 0.227, 0.162, 1.0, 0.8228, 0.2122, 0.1529, 1.0, 0.8308, 0.2346, 0.1714, 1.0, 0.8228, 0.2086, 0.1529, 1.0, 0.8308, 0.227, 0.162, 1.0, 0.8388, 0.2346, 0.1714, 1.0, 0.8228, 0.2051, 0.1529, 1.0, 0.8228, 0.2051, 0.15, 1.0, 0.8308, 0.2423, 0.1746, 1.0, 0.8308, 0.2346, 0.1714, 1.0, 0.855, 0.2874, 0.1981, 1.0, 0.855, 0.2831, 0.1946, 1.0, 0.8388, 0.2346, 0.1714, 1.0, 0.8388, 0.2384, 0.1683, 1.0, 0.8308, 0.2346, 0.1714, 1.0, 0.855, 0.2747, 0.1878, 1.0, 0.855, 0.2874, 0.1981, 1.0, 0.8308, 0.2307, 0.1683, 1.0, 0.8308, 0.2307, 0.1651, 1.0, 0.855, 0.2747, 0.1946, 1.0, 0.855, 0.2747, 0.1946, 1.0, 0.8308, 0.2307, 0.1651, 1.0, 0.8388, 0.2423, 0.1714, 1.0, 0.855, 0.2747, 0.1912, 1.0, 0.855, 0.2831, 0.1981, 1.0, 0.8388, 0.2423, 0.1714, 1.0, 0.8388, 0.2384, 0.1683, 1.0, 0.8308, 0.2307, 0.1683, 1.0, 0.855, 0.2747, 0.1946, 1.0, 0.8308, 0.2307, 0.1651, 1.0, 0.8228, 0.2159, 0.1559, 1.0, 0.8308, 0.2195, 0.1559, 1.0, 0.8308, 0.2195, 0.1559, 1.0, 0.8308, 0.2232, 0.162, 1.0, 0.8388, 0.2423, 0.1714, 1.0, 0.8308, 0.2232, 0.162, 1.0, 0.8308, 0.2195, 0.159, 1.0, 0.8388, 0.2384, 0.1714, 1.0, 0.8469, 0.2623, 0.1845, 1.0, 0.855, 0.2582, 0.1845, 1.0, 0.8388, 0.2462, 0.1779, 1.0, 0.8469, 0.2747, 0.1912, 1.0, 0.8469, 0.2623, 0.1845, 1.0, 0.8632, 0.305, 0.2122, 1.0, 0.8388, 0.2542, 0.1779, 1.0, 0.8469, 0.2623, 0.1845, 1.0, 0.8632, 0.2831, 0.2016, 1.0, 0.855, 0.2623, 0.1845, 1.0, 0.8388, 0.2542, 0.1779, 1.0, 0.8632, 0.2831, 0.2016, 1.0, 0.8632, 0.3005, 0.2122, 1.0, 0.8632, 0.3095, 0.2159, 1.0, 0.855, 0.2831, 0.1946, 1.0, 0.8632, 0.314, 0.2195, 1.0, 0.855, 0.2831, 0.1946, 1.0, 0.8632, 0.3095, 0.2159, 1.0, 0.8632, 0.3005, 0.2122, 1.0, 0.8632, 0.2874, 0.1981, 1.0, 0.855, 0.2831, 0.2016, 1.0, 0.8714, 0.3185, 0.2195, 1.0, 0.8632, 0.305, 0.2122, 1.0, 0.8714, 0.3185, 0.2232, 1.0, 0.855, 0.2747, 0.1946, 1.0, 0.855, 0.2664, 0.1878, 1.0, 0.855, 0.2705, 0.1878, 1.0, 0.855, 0.2747, 0.1946, 1.0, 0.8632, 0.305, 0.2159, 1.0, 0.855, 0.2789, 0.1981, 1.0, 0.855, 0.2664, 0.1878, 1.0, 0.8469, 0.2582, 0.1845, 1.0, 0.8469, 0.2623, 0.1878, 1.0, 0.855, 0.2664, 0.1912, 1.0, 0.8469, 0.2623, 0.1878, 1.0, 0.8469, 0.2582, 0.1845, 1.0, 0.8469, 0.2664, 0.1912, 1.0, 0.855, 0.2747, 0.1981, 1.0, 0.8469, 0.2623, 0.1878, 1.0, 0.8714, 0.3185, 0.2195, 1.0, 0.8714, 0.3231, 0.2232, 1.0, 0.8632, 0.3005, 0.2086, 1.0, 0.8632, 0.3095, 0.2159, 1.0, 0.8632, 0.3005, 0.2122, 1.0, 0.8632, 0.3005, 0.2086, 1.0, 0.8632, 0.3095, 0.2159, 1.0, 0.8714, 0.3095, 0.2159, 1.0, 0.8632, 0.314, 0.2195, 1.0, 0.8714, 0.3231, 0.2232, 1.0, 0.8714, 0.3185, 0.2195, 1.0, 0.8714, 0.3231, 0.2232, 1.0, 0.8796, 0.3231, 0.2232, 1.0, 0.8714, 0.314, 0.2159, 1.0, 0.8632, 0.3005, 0.2122, 1.0, 0.8714, 0.3185, 0.2195, 1.0, 0.8714, 0.3185, 0.2232, 1.0, 0.8714, 0.3231, 0.2232, 1.0, 0.8632, 0.3095, 0.2159, 1.0, 0.8714, 0.314, 0.2195, 1.0, 0.8714, 0.3231, 0.2232, 1.0, 0.8632, 0.305, 0.2159, 1.0, 0.855, 0.2918, 0.2051, 1.0, 0.8714, 0.314, 0.2195, 1.0, 0.8632, 0.305, 0.2159, 1.0, 0.8714, 0.3185, 0.2232, 1.0, 0.8714, 0.3185, 0.2195, 1.0, 0.855, 0.3095, 0.2159, 1.0, 0.8632, 0.3095, 0.2159, 1.0, 0.8714, 0.3185, 0.2232, 1.0, 0.8714, 0.3231, 0.2232, 1.0, 0.8714, 0.314, 0.2195, 1.0, 0.8714, 0.3231, 0.2232, 1.0, 0.8714, 0.3231, 0.2232, 1.0, 0.8714, 0.3231, 0.2232, 1.0, 0.8714, 0.314, 0.2195, 1.0, 0.8714, 0.3185, 0.2232, 1.0, 0.8632, 0.305, 0.2159, 1.0, 0.8714, 0.314, 0.2195, 1.0, 0.8632, 0.3095, 0.2159, 1.0, 0.8632, 0.3005, 0.2086, 1.0, 0.8714, 0.314, 0.2159, 1.0, 0.8714, 0.314, 0.2159, 1.0, 0.8632, 0.3005, 0.2086, 1.0, 0.8632, 0.3005, 0.2122, 1.0, 0.8714, 0.3185, 0.2195, 1.0, 0.8796, 0.3231, 0.2232, 1.0, 0.8632, 0.3005, 0.2122, 1.0, 0.8632, 0.3095, 0.2159, 1.0, 0.8632, 0.3095, 0.2159, 1.0, 0.8632, 0.3095, 0.2195, 1.0, 0.8714, 0.3185, 0.2232, 1.0, 0.8714, 0.3095, 0.2159, 1.0, 0.855, 0.3095, 0.2159, 1.0, 0.855, 0.2831, 0.2016, 1.0, 0.855, 0.2664, 0.1912, 1.0, 0.8632, 0.3005, 0.2122, 1.0, 0.8714, 0.314, 0.2195, 1.0, 0.8714, 0.314, 0.2195, 1.0, 0.8714, 0.3231, 0.2232, 1.0, 0.8714, 0.314, 0.2195, 1.0, 0.855, 0.2918, 0.2051, 1.0, 0.8714, 0.3231, 0.2232, 1.0, 0.8796, 0.3231, 0.2232, 1.0, 0.8714, 0.3231, 0.2232, 1.0, 0.8714, 0.3231, 0.2232, 1.0, 0.8632, 0.305, 0.2086, 1.0, 0.8632, 0.305, 0.2122, 1.0, 0.8632, 0.3095, 0.2159, 1.0, 0.8632, 0.305, 0.2086, 1.0, 0.855, 0.3095, 0.2159, 1.0, 0.8632, 0.3095, 0.2159, 1.0, 0.8714, 0.3231, 0.2232, 1.0, 0.8796, 0.3185, 0.2232, 1.0, 0.8796, 0.3231, 0.2232, 1.0, 0.8632, 0.3095, 0.2159, 1.0, 0.8714, 0.314, 0.2195, 1.0, 0.8632, 0.3095, 0.2159, 1.0, 0.8714, 0.3231, 0.2232, 1.0, 0.8714, 0.314, 0.2195, 1.0, 0.8796, 0.3185, 0.2232, 1.0, 0.8632, 0.3095, 0.2159, 1.0, 0.8632, 0.3095, 0.2159, 1.0, 0.8796, 0.3185, 0.2232, 1.0, 0.8632, 0.3095, 0.2195, 1.0, 0.8714, 0.305, 0.2159, 1.0, 0.8632, 0.3095, 0.2159, 1.0, 0.8632, 0.305, 0.2086, 1.0, 0.8632, 0.305, 0.2086, 1.0, 0.8714, 0.305, 0.2159, 1.0, 0.8714, 0.314, 0.2195, 1.0, 0.8714, 0.305, 0.2159, 1.0, 0.8714, 0.305, 0.2159, 1.0, 0.8796, 0.3231, 0.2232, 1.0, 0.8796, 0.3231, 0.2232, 1.0, 0.8632, 0.3185, 0.2232, 1.0, 0.8714, 0.314, 0.2195, 1.0, 0.8632, 0.3095, 0.2195, 1.0, 0.8714, 0.3185, 0.2232, 1.0, 0.8632, 0.3185, 0.2232, 1.0, 0.8714, 0.3231, 0.2232, 1.0, 0.8632, 0.3185, 0.2232, 1.0, 0.8632, 0.305, 0.2122, 1.0, 0.8632, 0.3095, 0.2159, 1.0, 0.8632, 0.3095, 0.2159, 1.0, 0.8632, 0.305, 0.2086, 1.0, 0.8632, 0.305, 0.2122, 1.0, 0.8632, 0.305, 0.2122, 1.0, 0.8796, 0.3231, 0.2232, 1.0, 0.8714, 0.3185, 0.2232, 1.0, 0.8714, 0.3185, 0.2232, 1.0, 0.8308, 0.227, 0.162, 1.0, 0.8469, 0.2542, 0.1812, 1.0, 0.8308, 0.2423, 0.1714, 1.0, 0.855, 0.2747, 0.1912, 1.0, 0.8388, 0.2384, 0.1714, 1.0, 0.8308, 0.2232, 0.162, 1.0, 0.8388, 0.2462, 0.1746, 1.0, 0.8308, 0.227, 0.162, 1.0, 0.8308, 0.2423, 0.1714, 1.0, 0.8388, 0.2462, 0.1746, 1.0, 0.8388, 0.227, 0.1651, 1.0, 0.8308, 0.2232, 0.162, 1.0, 0.8632, 0.3005, 0.2122, 1.0, 0.855, 0.2747, 0.1912, 1.0, 0.855, 0.2789, 0.1946, 1.0, 0.855, 0.2664, 0.1912, 1.0, 0.8469, 0.2664, 0.1912, 1.0, 0.855, 0.2874, 0.2016, 1.0, 0.855, 0.2874, 0.1981, 1.0, 0.8469, 0.2747, 0.1912, 1.0, 0.8714, 0.3005, 0.2086, 1.0, 0.855, 0.2747, 0.1946, 1.0, 0.8469, 0.2542, 0.1812, 1.0, 0.8469, 0.2705, 0.1912, 1.0, 0.8469, 0.2623, 0.1845, 1.0, 0.8469, 0.2423, 0.1714, 1.0, 0.8469, 0.2542, 0.1779, 1.0, 0.8388, 0.2462, 0.1746, 1.0, 0.855, 0.2747, 0.1912, 1.0, 0.8308, 0.2232, 0.162, 1.0, 0.855, 0.2874, 0.1981, 1.0, 0.8469, 0.2623, 0.1845, 1.0, 0.8469, 0.2623, 0.1845, 1.0, 0.8228, 0.2086, 0.15, 1.0, 0.8228, 0.2122, 0.1529, 1.0, 0.8228, 0.2086, 0.1529, 1.0, 0.855, 0.2747, 0.1912, 1.0, 0.855, 0.2789, 0.1981, 1.0, 0.855, 0.2874, 0.1981, 1.0, 0.8714, 0.3185, 0.2195, 1.0, 0.855, 0.2747, 0.1912, 1.0, 0.855, 0.2874, 0.1981, 1.0, 0.8714, 0.3185, 0.2195, 1.0, 0.855, 0.2874, 0.1981, 1.0, 0.8714, 0.3005, 0.2086, 1.0, 0.8469, 0.2705, 0.1912, 1.0, 0.855, 0.2705, 0.1878, 1.0, 0.855, 0.2747, 0.1946, 1.0, 0.8308, 0.2232, 0.162, 1.0, 0.8228, 0.2159, 0.1559, 1.0, 0.8308, 0.2195, 0.159, 1.0, 0.855, 0.2582, 0.1845, 1.0, 0.8469, 0.2423, 0.1714, 1.0, 0.8388, 0.2462, 0.1779, 1.0, 0.8469, 0.2664, 0.1912, 1.0, 0.8469, 0.2623, 0.1878, 1.0, 0.855, 0.2705, 0.1878, 1.0, 0.8308, 0.2195, 0.159, 1.0, 0.8228, 0.2086, 0.1529, 1.0, 0.8228, 0.2159, 0.1559, 1.0, 0.8228, 0.2086, 0.1529, 1.0, 0.8308, 0.2307, 0.1651, 1.0, 0.8308, 0.2307, 0.1683, 1.0, 0.8228, 0.2051, 0.1529, 1.0, 0.8228, 0.2122, 0.1529, 1.0, 0.8228, 0.2051, 0.15, 1.0, 0.855, 0.2747, 0.1912, 1.0, 0.855, 0.2747, 0.1912, 1.0, 0.855, 0.2664, 0.1912, 1.0, 0.855, 0.2831, 0.2016, 1.0, 0.8469, 0.2623, 0.1878, 1.0, 0.855, 0.2664, 0.1912, 1.0, 0.8228, 0.2051, 0.1529, 1.0, 0.8308, 0.227, 0.162, 1.0, 0.8228, 0.2086, 0.1529, 1.0, 0.8388, 0.2346, 0.1714, 1.0, 0.8228, 0.2051, 0.15, 1.0, 0.8388, 0.2384, 0.1683, 1.0, 0.8308, 0.2423, 0.1746, 1.0, 0.855, 0.2874, 0.1981, 1.0, 0.855, 0.2747, 0.1981, 1.0, 0.855, 0.2831, 0.1946, 1.0, 0.8388, 0.2384, 0.1683, 1.0, 0.855, 0.2747, 0.1912, 1.0, 0.8308, 0.2307, 0.1683, 1.0, 0.855, 0.2747, 0.1946, 1.0, 0.855, 0.2747, 0.1946, 1.0, 0.855, 0.2747, 0.1946, 1.0, 0.8388, 0.2423, 0.1714, 1.0, 0.855, 0.2831, 0.1981, 1.0, 0.855, 0.2747, 0.1912, 1.0, 0.8388, 0.2423, 0.1714, 1.0, 0.8388, 0.2423, 0.1714, 1.0, 0.8388, 0.2384, 0.1683, 1.0, 0.855, 0.2747, 0.1946, 1.0, 0.855, 0.2918, 0.2016, 1.0, 0.8308, 0.2307, 0.1651, 1.0, 0.8308, 0.2195, 0.1559, 1.0, 0.8388, 0.2423, 0.1714, 1.0, 0.8308, 0.2195, 0.1559, 1.0, 0.8388, 0.2423, 0.1714, 1.0, 0.8388, 0.2423, 0.1714, 1.0, 0.8308, 0.2232, 0.162, 1.0, 0.8388, 0.2384, 0.1714, 1.0, 0.8388, 0.2423, 0.1714, 1.0, 0.8632, 0.3005, 0.2086, 1.0, 0.855, 0.2705, 0.1878, 1.0, 0.8469, 0.2664, 0.1912, 1.0, 0.855, 0.2747, 0.1946, 1.0, 0.855, 0.2705, 0.1878, 1.0, 0.855, 0.2918, 0.2051, 1.0, 0.855, 0.2664, 0.1878, 1.0, 0.8469, 0.2623, 0.1878, 1.0, 0.855, 0.2705, 0.1878, 1.0, 0.8714, 0.3185, 0.2232, 1.0, 0.8714, 0.3231, 0.2232, 1.0, 0.8714, 0.3231, 0.2232, 1.0, 0.8714, 0.3185, 0.2195, 1.0, 0.8714, 0.3231, 0.2232, 1.0, 0.8632, 0.3185, 0.2232, 1.0, 0.8632, 0.3095, 0.2159, 1.0, 0.8714, 0.3231, 0.2232, 1.0, 0.8714, 0.3185, 0.2232, 1.0, 0.8632, 0.305, 0.2159, 1.0, 0.8714, 0.3185, 0.2195, 1.0, 0.855, 0.2874, 0.2016, 1.0, 0.8714, 0.3185, 0.2232, 1.0, 0.8714, 0.314, 0.2195, 1.0, 0.8714, 0.3231, 0.2232, 1.0, 0.8632, 0.3095, 0.2159, 1.0, 0.8714, 0.314, 0.2159, 1.0, 0.8632, 0.3095, 0.2195, 1.0, 0.8714, 0.3185, 0.2195, 1.0, 0.8632, 0.3005, 0.2122, 1.0, 0.855, 0.2874, 0.2016, 1.0, 0.855, 0.2831, 0.2016, 1.0, 0.8632, 0.3005, 0.2122, 1.0, 0.8632, 0.3005, 0.2086, 1.0, 0.8796, 0.3231, 0.2232, 1.0, 0.8714, 0.3231, 0.2232, 1.0, 0.8714, 0.3231, 0.2232, 1.0, 0.8632, 0.305, 0.2086, 1.0, 0.8632, 0.3095, 0.2159, 1.0, 0.855, 0.3095, 0.2159, 1.0, 0.8632, 0.305, 0.2086, 1.0, 0.8632, 0.3095, 0.2159, 1.0, 0.8714, 0.305, 0.2159, 1.0, 0.8632, 0.3095, 0.2159, 1.0, 0.8632, 0.3095, 0.2159, 1.0, 0.8632, 0.305, 0.2122, 1.0, 0.8632, 0.3095, 0.2159, 1.0, 0.8796, 0.3185, 0.2232, 1.0, 0.8714, 0.314, 0.2195, 1.0, 0.8632, 0.305, 0.2086, 1.0, 0.8714, 0.305, 0.2159, 1.0, 0.8714, 0.305, 0.2159, 1.0, 0.8714, 0.314, 0.2195, 1.0, 0.8714, 0.305, 0.2159, 1.0, 0.8632, 0.3095, 0.2195, 1.0, 0.8796, 0.3231, 0.2232, 1.0, 0.8632, 0.3185, 0.2232, 1.0, 0.8632, 0.3185, 0.2232, 1.0, 0.8714, 0.314, 0.2195, 1.0, 0.8714, 0.3185, 0.2232, 1.0, 0.8714, 0.3185, 0.2232, 1.0, 0.8632, 0.305, 0.2122, 1.0, 0.8632, 0.3095, 0.2159, 1.0, 0.8632, 0.305, 0.2122, 1.0, 0.8632, 0.305, 0.2086, 1.0, 0.8632, 0.305, 0.2122, 1.0, 0.8632, 0.305, 0.2086, 1.0, 0.8796, 0.3231, 0.2232, 1.0, 0.8714, 0.3185, 0.2232, 1.0, 0.8796, 0.3231, 0.2232, 1.0, 0.855, 0.2831, 0.1946, 1.0, 0.855, 0.2747, 0.1912, 1.0, 0.8632, 0.3005, 0.2122, 1.0, 0.8714, 0.314, 0.2195, 1.0, 0.8714, 0.314, 0.2195, 1.0, 0.8714, 0.305, 0.2159, 1.0, 0.8714, 0.3231, 0.2232, 1.0, 0.8796, 0.3231, 0.2232, 1.0, 0.8796, 0.3231, 0.2232, 1.0, 0.8714, 0.3231, 0.2232, 1.0, 0.8796, 0.3231, 0.2232, 1.0, 0.8796, 0.3231, 0.2232, 1.0, 0.8632, 0.3095, 0.2159, 1.0, 0.8632, 0.3095, 0.2159, 1.0, 0.8796, 0.3185, 0.2232, 1.0, 0.855, 0.2747, 0.1912, 1.0, 0.855, 0.2664, 0.1912, 1.0, 0.855, 0.2747, 0.1981, 1.0, 0.855, 0.2705, 0.1878, 1.0, 0.8796, 0.3185, 0.2232, 1.0, 0.8632, 0.3095, 0.2159, 1.0, 0.8632, 0.3095, 0.2159, 1.0, 0.8796, 0.3231, 0.2232, 1.0, 0.8632, 0.3185, 0.2232, 1.0, 0.8632, 0.3185, 0.2232, 1.0, 0.855, 0.2747, 0.1981, 1.0, 0.855, 0.2874, 0.1981, 1.0, 0.8632, 0.3005, 0.2086, 1.0, 0.8469, 0.2664, 0.1912, 1.0, 0.8469, 0.2664, 0.1912, 1.0, 0.8469, 0.2705, 0.1912, 1.0, 0.855, 0.2705, 0.1878, 1.0, 0.855, 0.2747, 0.1981, 1.0, 0.8632, 0.3005, 0.2086, 1.0, 0.855, 0.2874, 0.1981, 1.0, 0.855, 0.2831, 0.1981, 1.0, 0.855, 0.2747, 0.1912, 1.0, 0.855, 0.2874, 0.1981, 1.0, 0.855, 0.2747, 0.1878, 1.0, 0.855, 0.2747, 0.1946, 1.0, 0.855, 0.2831, 0.1981, 1.0, 0.855, 0.2831, 0.2016, 1.0, 0.855, 0.2789, 0.1981, 1.0, 0.855, 0.2747, 0.1981, 1.0, 0.855, 0.2789, 0.1946, 1.0, 0.855, 0.2789, 0.1981, 1.0, 0.8469, 0.2664, 0.1912, 1.0, 0.8469, 0.2623, 0.1878, 1.0, 0.855, 0.2747, 0.1981, 1.0, 0.8714, 0.3185, 0.2232, 1.0, 0.8714, 0.3185, 0.2232, 1.0, 0.8796, 0.3231, 0.2232, 1.0, 0.8796, 0.3231, 0.2232, 1.0, 0.8714, 0.305, 0.2159, 1.0, 0.8632, 0.305, 0.2086, 1.0, 0.8632, 0.305, 0.2086, 1.0, 0.8714, 0.305, 0.2159, 1.0, 0.8632, 0.3095, 0.2159, 1.0, 0.8632, 0.3095, 0.2159, 1.0, 0.8632, 0.305, 0.2122, 1.0, 0.8632, 0.305, 0.2122, 1.0, 0.8714, 0.3231, 0.2232, 1.0, 0.8632, 0.3185, 0.2232, 1.0, 0.8632, 0.3185, 0.2232, 1.0, 0.8714, 0.3231, 0.2232, 1.0, 0.8714, 0.305, 0.2159, 1.0, 0.8714, 0.305, 0.2159, 1.0, 0.8714, 0.314, 0.2195, 1.0, 0.8714, 0.314, 0.2195, 1.0, 0.8632, 0.3095, 0.2159, 1.0, 0.8796, 0.3185, 0.2232, 1.0, 0.8796, 0.3185, 0.2232, 1.0, 0.8632, 0.3095, 0.2159, 1.0, 0.8632, 0.305, 0.2122, 1.0, 0.8632, 0.305, 0.2122, 1.0, 0.8632, 0.305, 0.2086, 1.0, 0.8632, 0.305, 0.2086, 1.0, 0.8714, 0.314, 0.2195, 1.0, 0.8714, 0.314, 0.2195, 1.0, 0.8714, 0.3185, 0.2232, 1.0, 0.8714, 0.3185, 0.2232, 1.0, 0.8796, 0.3185, 0.2232, 1.0, 0.8796, 0.3231, 0.2232, 1.0, 0.8796, 0.3231, 0.2232, 1.0, 0.8796, 0.3185, 0.2232, 1.0, 0.8796, 0.3231, 0.2232, 1.0, 0.8796, 0.3231, 0.2232, 1.0, 0.8632, 0.3185, 0.2232, 1.0, 0.8632, 0.3185, 0.2232, 1.0, 0.8796, 0.3231, 0.2232, 1.0, 0.8714, 0.3231, 0.2232, 1.0, 0.8714, 0.3231, 0.2232, 1.0, 0.8796, 0.3231, 0.2232, 1.0, 0.8796, 0.3185, 0.2232, 1.0, 0.8796, 0.3185, 0.2232, 1.0, 0.8632, 0.3095, 0.2159, 1.0, 0.8632, 0.3095, 0.2159, 1.0, 0.8632, 0.305, 0.2122, 1.0, 0.8632, 0.305, 0.2122, 1.0, 0.8632, 0.305, 0.2086, 1.0, 0.8632, 0.305, 0.2086, 1.0, 0.8714, 0.314, 0.2195, 1.0, 0.8714, 0.314, 0.2195, 1.0, 0.8714, 0.3185, 0.2232, 1.0, 0.8714, 0.3185, 0.2232, 1.0, 0.8796, 0.3185, 0.2232, 1.0, 0.8796, 0.3231, 0.2232, 1.0, 0.8796, 0.3231, 0.2232, 1.0, 0.8796, 0.3185, 0.2232, 1.0, 0.8714, 0.3185, 0.2232, 1.0, 0.8714, 0.3185, 0.2232, 1.0, 0.8796, 0.3231, 0.2232, 1.0, 0.8796, 0.3231, 0.2232, 1.0, 0.8796, 0.3231, 0.2232, 1.0, 0.8632, 0.3185, 0.2232, 1.0, 0.8796, 0.3231, 0.2232, 1.0, 0.8632, 0.305, 0.2122, 1.0, 0.8632, 0.3095, 0.2159, 1.0, 0.8632, 0.3095, 0.2159, 1.0, 0.8632, 0.305, 0.2122, 1.0, 0.8714, 0.305, 0.2159, 1.0, 0.8632, 0.305, 0.2086, 1.0, 0.8632, 0.305, 0.2086, 1.0, 0.8632, 0.3185, 0.2232, 1.0, 0.8796, 0.3231, 0.2232, 1.0, 0.8796, 0.3231, 0.2232, 1.0, 0.8632, 0.3185, 0.2232, 1.0, 0.8714, 0.3185, 0.2232, 1.0, 0.8714, 0.3185, 0.2232, 1.0, 0.8796, 0.3231, 0.2232, 1.0, 0.8796, 0.3231, 0.2232, 1.0, 0.8632, 0.305, 0.2086, 1.0, 0.8632, 0.305, 0.2086, 1.0, 0.8714, 0.305, 0.2159, 1.0, 0.8714, 0.305, 0.2159, 1.0, 0.8632, 0.3095, 0.2159, 1.0, 0.8632, 0.3095, 0.2159, 1.0, 0.8632, 0.305, 0.2122, 1.0, 0.8632, 0.305, 0.2122, 1.0, 0.8714, 0.3231, 0.2232, 1.0, 0.8632, 0.3185, 0.2232, 1.0, 0.8632, 0.3185, 0.2232, 1.0, 0.8714, 0.3231, 0.2232, 1.0, 0.8714, 0.305, 0.2159, 1.0, 0.8714, 0.305, 0.2159, 1.0, 0.8714, 0.314, 0.2195, 1.0, 0.8714, 0.314, 0.2195, 1.0, 0.8632, 0.3095, 0.2159, 1.0, 0.8796, 0.3185, 0.2232, 1.0, 0.8796, 0.3185, 0.2232, 1.0, 0.8632, 0.3095, 0.2159, 1.0, 0.8632, 0.305, 0.2122, 1.0, 0.8632, 0.305, 0.2122, 1.0, 0.8632, 0.305, 0.2086, 1.0, 0.8632, 0.305, 0.2086, 1.0, 0.8714, 0.3185, 0.2232, 1.0, 0.8714, 0.314, 0.2195, 1.0, 0.8714, 0.314, 0.2195, 1.0, 0.8714, 0.3185, 0.2232, 1.0, 0.8796, 0.3185, 0.2232, 1.0, 0.8796, 0.3231, 0.2232, 1.0, 0.8796, 0.3231, 0.2232, 1.0, 0.8796, 0.3185, 0.2232, 1.0, 0.8796, 0.3231, 0.2232, 1.0, 0.8714, 0.3231, 0.2232, 1.0, 0.8714, 0.3231, 0.2232, 1.0, 0.8796, 0.3231, 0.2232, 1.0, 0.8714, 0.305, 0.2159, 1.0, 0.8714, 0.305, 0.2159, 1.0, 0.8714, 0.314, 0.2195, 1.0, 0.8714, 0.314, 0.2195, 1.0, 0.8632, 0.3095, 0.2159, 1.0, 0.8796, 0.3185, 0.2232, 1.0, 0.8796, 0.3185, 0.2232, 1.0, 0.8632, 0.3095, 0.2159, 1.0, 0.8632, 0.305, 0.2086, 1.0, 0.8632, 0.305, 0.2122, 1.0, 0.8632, 0.305, 0.2122, 1.0, 0.8632, 0.305, 0.2086, 1.0, 0.8714, 0.3185, 0.2232, 1.0, 0.8714, 0.314, 0.2195, 1.0, 0.8714, 0.314, 0.2195, 1.0, 0.8714, 0.3185, 0.2232, 1.0, 0.8796, 0.3231, 0.2232, 1.0, 0.8796, 0.3231, 0.2232, 1.0, 0.8796, 0.3185, 0.2232, 1.0, 0.8796, 0.3185, 0.2232, 1.0, 0.8796, 0.3231, 0.2232, 1.0, 0.8714, 0.3231, 0.2232, 1.0, 0.8714, 0.3231, 0.2232, 1.0, 0.8796, 0.3231, 0.2232, 1.0, 0.8796, 0.3231, 0.2232, 1.0, 0.8796, 0.3231, 0.2232, 1.0, 0.8632, 0.3185, 0.2232, 1.0, 0.8632, 0.3185, 0.2232, 1.0, 0.8714, 0.3185, 0.2232, 1.0, 0.8714, 0.3185, 0.2232, 1.0, 0.8796, 0.3231, 0.2232, 1.0, 0.8796, 0.3231, 0.2232, 1.0, 0.8632, 0.305, 0.2086, 1.0, 0.8632, 0.305, 0.2086, 1.0, 0.8714, 0.305, 0.2159, 1.0, 0.8714, 0.305, 0.2159, 1.0, 0.8632, 0.305, 0.2122, 1.0, 0.8632, 0.3095, 0.2159, 1.0, 0.8632, 0.3095, 0.2159, 1.0, 0.8632, 0.305, 0.2122, 1.0, 0.8714, 0.3231, 0.2232, 1.0, 0.8632, 0.3185, 0.2232, 1.0, 0.8632, 0.3185, 0.2232, 1.0, 0.8714, 0.3231, 0.2232, 1.0, 0.8632, 0.305, 0.2122, 1.0, 0.8632, 0.3095, 0.2159, 1.0, 0.8632, 0.3095, 0.2159, 1.0, 0.8632, 0.305, 0.2122, 1.0, 0.8632, 0.305, 0.2086, 1.0, 0.8632, 0.305, 0.2086, 1.0, 0.8714, 0.305, 0.2159, 1.0, 0.8714, 0.305, 0.2159, 1.0, 0.8714, 0.3185, 0.2232, 1.0, 0.8714, 0.3185, 0.2232, 1.0, 0.8796, 0.3231, 0.2232, 1.0, 0.8796, 0.3231, 0.2232, 1.0, 0.8714, 0.314, 0.2195, 1.0, 0.8714, 0.314, 0.2195, 1.0, 0.8714, 0.3185, 0.2232, 1.0, 0.8714, 0.3185, 0.2232, 1.0, 0.8796, 0.3231, 0.2232, 1.0, 0.8632, 0.3185, 0.2232, 1.0, 0.8796, 0.3231, 0.2232, 1.0, 0.8796, 0.3231, 0.2232, 1.0, 0.8796, 0.3185, 0.2232, 1.0, 0.8796, 0.3231, 0.2232, 1.0, 0.8632, 0.305, 0.2122, 1.0, 0.8632, 0.305, 0.2122, 1.0, 0.8632, 0.305, 0.2086, 1.0, 0.8632, 0.305, 0.2086, 1.0, 0.8714, 0.305, 0.2159, 1.0, 0.8714, 0.305, 0.2159, 1.0, 0.8714, 0.314, 0.2195, 1.0, 0.8714, 0.314, 0.2195, 1.0, 0.8632, 0.305, 0.2122, 1.0, 0.8632, 0.305, 0.2122, 1.0, 0.8632, 0.305, 0.2086, 1.0, 0.8632, 0.305, 0.2086, 1.0, 0.8714, 0.314, 0.2195, 1.0, 0.8714, 0.305, 0.2159, 1.0, 0.8714, 0.305, 0.2159, 1.0, 0.8796, 0.3231, 0.2232, 1.0, 0.8714, 0.3231, 0.2232, 1.0, 0.8714, 0.3231, 0.2232, 1.0, 0.8796, 0.3231, 0.2232, 1.0, 0.8796, 0.3231, 0.2232, 1.0, 0.8796, 0.3185, 0.2232, 1.0, 0.8796, 0.3231, 0.2232, 1.0, 0.8714, 0.305, 0.2159, 1.0, 0.8632, 0.305, 0.2086, 1.0, 0.8632, 0.305, 0.2086, 1.0, 0.8714, 0.305, 0.2159, 1.0, 0.8632, 0.3095, 0.2159, 1.0, 0.8632, 0.3095, 0.2159, 1.0, 0.8632, 0.305, 0.2122, 1.0, 0.8632, 0.305, 0.2122, 1.0, 0.8714, 0.3231, 0.2232, 1.0, 0.8632, 0.3185, 0.2232, 1.0, 0.8632, 0.3185, 0.2232, 1.0, 0.8714, 0.3231, 0.2232, 1.0])
me_handright.materials.append(mat_skin)
me_handright.use_remesh_fix_poles = True
me_handright.use_remesh_preserve_attributes = False
me_handright.use_mirror_vertex_groups = False
me_handright.update()
me_handright.normals_split_custom_set([tuple(v) for v in zip(*[iter([0.04564, -0.8836, 0.4661, -0.7802, -0.1476, 0.6079, -0.5079, -0.78, 0.3656, -0.6544, -0.142, 0.7427, -0.2099, -0.6239, 0.7528, 0.3367, -0.5347, 0.775, -0.5664, -0.8195, -0.08704, -0.5212, -0.1983, -0.83, -0.5143, -0.4282, -0.7431, -0.9566, 0.1335, -0.2591, -0.94, -0.3407, 0.01796, -0.3918, 0.3106, -0.866, 0.6216, -0.1878, -0.7605, -0.239, -0.09725, -0.9661, -0.4139, 0.09188, -0.9057, 0.6783, -0.7325, -0.05701, 0.979, -0.1458, 0.1424, 0.5562, -0.08252, -0.8269, -0.6219, -0.7467, -0.236, -0.7754, -0.2655, 0.573, -0.9495, 0.1129, -0.2927, -0.8374, -0.5148, 0.1837, -0.9772, 0.05805, -0.2043, -0.6823, -0.2076, 0.701, 0.979, -0.1458, 0.1424, 0.6499, -0.7497, -0.1252, 0.6216, -0.1878, -0.7605, -0.3137, -0.6153, 0.7232, -0.5511, -0.1766, 0.8155, -0.8512, -0.1923, 0.4883, -0.5511, -0.1766, 0.8155, -0.3985, -0.06114, 0.9151, -0.8512, -0.1923, 0.4883, -0.1841, -0.3694, 0.9108, -0.1751, -0.2421, 0.9543, -0.3985, -0.06114, 0.9151, 0.7345, -0.171, 0.6567, 0.7555, 0.1163, 0.6447, -0.002456, -0.4689, 0.8833, -0.7754, -0.2655, 0.573, -0.8512, -0.1923, 0.4883, -0.9717, 0.07797, -0.2231, 0.3125, -0.5212, 0.7942, 0.5619, -0.812, -0.1578, 0.9075, -0.3238, 0.2675, -0.9717, 0.07797, -0.2231, -0.9495, 0.1129, -0.2927, -0.7754, -0.2655, 0.573, -0.3137, -0.6153, 0.7232, 0.9075, -0.3238, 0.2675, 0.2655, -0.947, 0.181, 0.2655, -0.947, 0.181, -0.5511, -0.1766, 0.8155, -0.3137, -0.6153, 0.7232, 0.3887, -0.1042, 0.9154, 0.979, -0.1458, 0.1424, 0.6783, -0.7325, -0.05701, 0.979, -0.1458, 0.1424, 0.3887, -0.1042, 0.9154, 0.185, -0.6624, 0.7259, -0.5793, -0.8151, 0.007311, -0.3985, -0.388, 0.831, -0.01799, -0.08491, 0.9962, 0.7413, -0.6703, -0.03531, 0.9934, 0.03796, 0.1078, 0.5622, 0.06926, 0.8241, 0.9812, -0.1719, 0.08729, 0.5936, 0.04598, 0.8034, 0.4613, 0.1686, 0.8711, -0.002456, -0.4689, 0.8833, -0.07678, -0.6033, 0.7938, 0.7345, -0.171, 0.6567, 0.5796, -0.3386, -0.7412, 0.8034, 0.5675, -0.1804, 0.858, 0.3808, -0.3448, 0.9934, 0.03796, 0.1078, 0.4613, 0.1686, 0.8711, 0.5622, 0.06926, 0.8241, 0.5562, -0.08252, -0.8269, 0.6216, -0.1878, -0.7605, -0.4139, 0.09188, -0.9057, 0.6783, -0.7325, -0.05701, 0.4078, -0.2338, 0.8827, 0.3887, -0.1042, 0.9154, 0.5562, -0.08252, -0.8269, 0.4257, -0.6474, -0.6322, 0.6783, -0.7325, -0.05701, -0.6823, -0.2076, 0.701, -0.1751, -0.2421, 0.9543, -0.8374, -0.5148, 0.1837, -0.94, -0.3407, 0.01796, 0.03056, -0.4216, -0.9063, -0.3918, 0.3106, -0.866, -0.7802, -0.1476, 0.6079, -0.5511, -0.1766, 0.8155, -0.94, -0.3407, 0.01796, -0.9566, 0.1335, -0.2591, -0.674, -0.4491, -0.5866, -0.7802, -0.1476, 0.6079, 0.04564, -0.8836, 0.4661, 0.3208, -0.4166, 0.8506, -0.7802, -0.1476, 0.6079, -0.7754, -0.2655, 0.573, -0.6219, -0.7467, -0.236, 0.3125, -0.5212, 0.7942, -0.6219, -0.7467, -0.236, 0.5619, -0.812, -0.1578, 0.3125, -0.5212, 0.7942, 0.8358, 0.2672, -0.4796, 0.7254, -0.04232, -0.687, -0.2173, -0.03437, -0.9755, -0.9682, 0.2182, -0.1224, -0.9717, 0.07797, -0.2231, -0.8512, -0.1923, 0.4883, 0.8034, 0.5675, -0.1804, 0.5796, -0.3386, -0.7412, 0.3679, 0.4507, -0.8133, -0.5212, -0.1983, -0.83, -0.2435, -0.1788, -0.9533, 0.3679, 0.4507, -0.8133, -0.5664, -0.8195, -0.08704, 0.4084, -0.9101, 0.07039, -0.07678, -0.6033, 0.7938, 0.08065, -0.01382, 0.9966, 0.5936, 0.04598, 0.8034, 0.3945, 0.09496, 0.914, -0.3688, -0.001195, 0.9295, -0.3985, -0.06114, 0.9151, -0.09342, -0.01121, 0.9956, -0.9682, 0.2182, -0.1224, -0.3984, 0.06404, -0.915, -0.432, -0.07099, -0.8991, 0.3142, 0.06924, 0.9468, 0.3932, -0.07979, 0.916, 0.007478, 0.004414, 1.0, 0.3932, -0.07979, 0.916, 0.3142, 0.06924, 0.9468, 0.8047, 0.03905, 0.5924, 0.8907, 0.4422, -0.1057, 0.9887, -0.08588, -0.123, 0.8047, 0.03905, 0.5924, -0.002256, -0.03211, -0.9995, -0.4262, 0.02158, -0.9044, 0.07058, 0.02196, -0.9973, -0.792, 0.06977, 0.6066, -0.8512, -0.1923, 0.4883, -0.3688, -0.001195, 0.9295, 0.8034, 0.5675, -0.1804, 0.6533, 0.3118, 0.6899, 0.7555, 0.1163, 0.6447, -0.2435, -0.1788, -0.9533, -0.3247, -0.7366, -0.5933, -0.04368, -0.3382, -0.9401, -0.04368, -0.3382, -0.9401, -0.002256, -0.03211, -0.9995, -0.2435, -0.1788, -0.9533, 0.5622, 0.06926, 0.8241, -0.3985, -0.388, 0.831, -0.6544, -0.142, 0.7427, -0.1479, -0.07128, -0.9864, -0.4262, 0.02158, -0.9044, -0.5325, -0.09097, -0.8415, 0.9887, -0.08588, -0.123, 0.708, -0.02307, -0.7058, 0.7119, -0.2242, -0.6655, -0.05842, -0.3294, -0.9424, 0.7296, -0.1783, -0.6602, 0.631, 0.0294, -0.7752, -0.3137, -0.6153, 0.7232, -0.8512, -0.1923, 0.4883, -0.7754, -0.2655, 0.573, 0.7555, 0.1163, 0.6447, 0.7345, -0.171, 0.6567, 0.858, 0.3808, -0.3448, 0.6337, -0.08546, -0.7689, 0.8358, 0.2672, -0.4796, -0.2466, 0.424, -0.8714, -0.7651, -0.6328, 0.1189, -0.5212, -0.1983, -0.83, -0.5664, -0.8195, -0.08704, -0.002456, -0.4689, 0.8833, -0.7651, -0.6328, 0.1189, -0.5664, -0.8195, -0.08704, -0.8374, -0.5148, 0.1837, -0.4139, 0.09188, -0.9057, -0.9772, 0.05805, -0.2043, 0.9934, 0.03796, 0.1078, 0.7413, -0.6703, -0.03531, 0.631, 0.0294, -0.7752, -0.2813, -0.301, -0.9112, -0.5257, -0.04204, -0.8496, 0.631, 0.0294, -0.7752, -0.5793, -0.8151, 0.007311, -0.05842, -0.3294, -0.9424, -0.5257, -0.04204, -0.8496, -0.9495, 0.1129, -0.2927, -0.2466, 0.424, -0.8714, -0.2173, -0.03437, -0.9755, 0.5532, -0.2264, -0.8017, 0.631, 0.0294, -0.7752, 0.7413, -0.6703, -0.03531, 0.8358, 0.2672, -0.4796, 0.9075, -0.3238, 0.2675, 0.5619, -0.812, -0.1578, -0.9717, 0.07797, -0.2231, -0.5034, 0.2242, -0.8345, -0.2466, 0.424, -0.8714, -0.6544, -0.142, 0.7427, -0.3985, -0.388, 0.831, -0.5793, -0.8151, 0.007311, -0.239, -0.09725, -0.9661, -0.7077, -0.6363, -0.3071, -0.4139, 0.09188, -0.9057, -0.7802, -0.1476, 0.6079, -0.94, -0.3407, 0.01796, -0.9566, 0.1335, -0.2591, 0.6337, -0.08546, -0.7689, 0.2655, -0.947, 0.181, 0.9075, -0.3238, 0.2675, -0.2813, -0.301, -0.9112, -0.5597, -0.8116, -0.1674, -0.5257, -0.04204, -0.8496, -0.239, -0.09725, -0.9661, 0.6216, -0.1878, -0.7605, 0.6499, -0.7497, -0.1252, 0.7413, -0.6703, -0.03531, -0.5597, -0.8116, -0.1674, -0.2813, -0.301, -0.9112, 0.03056, -0.4216, -0.9063, -0.94, -0.3407, 0.01796, 0.2655, -0.947, 0.181, -0.05842, -0.3294, -0.9424, 0.631, 0.0294, -0.7752, -0.5257, -0.04204, -0.8496, -0.04368, -0.3382, -0.9401, 0.03056, -0.4216, -0.9063, -0.432, -0.07099, -0.8991, -0.3985, -0.388, 0.831, 0.4613, 0.1686, 0.8711, -0.01799, -0.08491, 0.9962, -0.1841, -0.3694, 0.9108, -0.3985, -0.06114, 0.9151, -0.5511, -0.1766, 0.8155, 0.7296, -0.1783, -0.6602, 0.4863, -0.4641, -0.7403, 0.9812, -0.1719, 0.08729, -0.9717, 0.07797, -0.2231, -0.432, -0.07099, -0.8991, -0.5034, 0.2242, -0.8345, 0.8358, 0.2672, -0.4796, -0.2173, -0.03437, -0.9755, -0.2466, 0.424, -0.8714, 0.4613, 0.1686, 0.8711, 0.08065, -0.01382, 0.9966, -0.01799, -0.08491, 0.9962, -0.1964, 0.01474, -0.9804, 0.5684, -0.08572, -0.8183, 0.6885, -0.6624, -0.2955, -0.2173, -0.03437, -0.9755, 0.7254, -0.04232, -0.687, 0.5619, -0.812, -0.1578, -0.5664, -0.8195, -0.08704, -0.07678, -0.6033, 0.7938, -0.002456, -0.4689, 0.8833, -0.5212, -0.1983, -0.83, 0.5796, -0.3386, -0.7412, -0.5143, -0.4282, -0.7431, 0.4863, -0.4641, -0.7403, -0.3247, -0.7366, -0.5933, 0.4792, -0.8159, 0.3234, -0.674, -0.4491, -0.5866, 0.6885, -0.6624, -0.2955, 0.04564, -0.8836, 0.4661, -0.94, -0.3407, 0.01796, -0.5511, -0.1766, 0.8155, 0.2655, -0.947, 0.181, -0.674, -0.4491, -0.5866, -0.5079, -0.78, 0.3656, -0.7802, -0.1476, 0.6079, 0.04564, -0.8836, 0.4661, 0.6885, -0.6624, -0.2955, 0.9346, -0.1874, 0.3022, -0.1751, -0.2421, 0.9543, 0.3893, -0.8486, 0.3584, -0.8374, -0.5148, 0.1837, 0.3893, -0.8486, 0.3584, -0.1751, -0.2421, 0.9543, -0.1841, -0.3694, 0.9108, -0.4901, -0.558, 0.6697, -0.7077, -0.6363, -0.3071, 0.6499, -0.7497, -0.1252, -0.5793, -0.8151, 0.007311, -0.01799, -0.08491, 0.9962, 0.4078, -0.2338, 0.8827, 0.979, -0.1458, 0.1424, 0.185, -0.6624, 0.7259, 0.6499, -0.7497, -0.1252, 0.7413, -0.6703, -0.03531, 0.3367, -0.5347, 0.775, -0.2099, -0.6239, 0.7528, -0.5597, -0.8116, -0.1674, -0.2099, -0.6239, 0.7528, -0.6544, -0.142, 0.7427, 0.5936, 0.04598, 0.8034, 0.9812, -0.1719, 0.08729, 0.4792, -0.8159, 0.3234, 0.7413, -0.6703, -0.03531, 0.5622, 0.06926, 0.8241, 0.3367, -0.5347, 0.775, 0.9812, -0.1719, 0.08729, 0.4613, 0.1686, 0.8711, 0.9934, 0.03796, 0.1078, -0.4901, -0.558, 0.6697, -0.6823, -0.2076, 0.701, -0.9772, 0.05805, -0.2043, 0.5622, 0.06926, 0.8241, -0.6544, -0.142, 0.7427, 0.3367, -0.5347, 0.775, 0.4613, 0.1686, 0.8711, -0.3985, -0.388, 0.831, 0.5622, 0.06926, 0.8241, 0.5562, -0.08252, -0.8269, 0.979, -0.1458, 0.1424, 0.6216, -0.1878, -0.7605, -0.4139, 0.09188, -0.9057, -0.7077, -0.6363, -0.3071, -0.9772, 0.05805, -0.2043, -0.6823, -0.2076, 0.701, -0.4901, -0.558, 0.6697, 0.185, -0.6624, 0.7259, 0.5562, -0.08252, -0.8269, -0.4139, 0.09188, -0.9057, 0.1761, -0.5891, -0.7886, -0.1751, -0.2421, 0.9543, -0.6823, -0.2076, 0.701, 0.3887, -0.1042, 0.9154, -0.4139, 0.09188, -0.9057, -0.8374, -0.5148, 0.1837, 0.1761, -0.5891, -0.7886, 0.3208, -0.4166, 0.8506, 0.9346, -0.1874, 0.3022, 0.3893, -0.8486, 0.3584, 0.3893, -0.8486, 0.3584, 0.9346, -0.1874, 0.3022, 0.6913, -0.06636, -0.7196, 0.03056, -0.4216, -0.9063, 0.3772, -0.6489, -0.6608, 0.6913, -0.06636, -0.7196, -0.7802, -0.1476, 0.6079, 0.3208, -0.4166, 0.8506, -0.1841, -0.3694, 0.9108, 0.9346, -0.1874, 0.3022, 0.6885, -0.6624, -0.2955, 0.5684, -0.08572, -0.8183, 0.5684, -0.08572, -0.8183, -0.1964, 0.01474, -0.9804, -0.3918, 0.3106, -0.866, -0.1964, 0.01474, -0.9804, -0.674, -0.4491, -0.5866, -0.9566, 0.1335, -0.2591, -0.9495, 0.1129, -0.2927, -0.2173, -0.03437, -0.9755, -0.6219, -0.7467, -0.236, -0.2466, 0.424, -0.8714, -0.9495, 0.1129, -0.2927, -0.9717, 0.07797, -0.2231, 0.3125, -0.5212, 0.7942, 0.9075, -0.3238, 0.2675, -0.3137, -0.6153, 0.7232, -0.7754, -0.2655, 0.573, 0.3125, -0.5212, 0.7942, -0.3137, -0.6153, 0.7232, 0.08065, -0.01382, 0.9966, -0.09342, -0.01121, 0.9956, -0.1751, -0.2421, 0.9543, -0.3985, -0.06114, 0.9151, -0.1751, -0.2421, 0.9543, -0.09342, -0.01121, 0.9956, 0.08065, -0.01382, 0.9966, 0.4613, 0.1686, 0.8711, 0.5936, 0.04598, 0.8034, -0.432, -0.07099, -0.8991, -0.9717, 0.07797, -0.2231, -0.9682, 0.2182, -0.1224, -0.5212, -0.1983, -0.83, -0.7651, -0.6328, 0.1189, -0.3247, -0.7366, -0.5933, -0.5212, -0.1983, -0.83, 0.3679, 0.4507, -0.8133, 0.5796, -0.3386, -0.7412, -0.7651, -0.6328, 0.1189, -0.002456, -0.4689, 0.8833, 0.4792, -0.8159, 0.3234, 0.7555, 0.1163, 0.6447, 0.4792, -0.8159, 0.3234, -0.002456, -0.4689, 0.8833, -0.07678, -0.6033, 0.7938, 0.4084, -0.9101, 0.07039, 0.7345, -0.171, 0.6567, -0.432, -0.07099, -0.8991, -0.002256, -0.03211, -0.9995, -0.04368, -0.3382, -0.9401, -0.09342, -0.01121, 0.9956, 0.08065, -0.01382, 0.9966, 0.3945, 0.09496, 0.914, -0.3688, -0.001195, 0.9295, -0.8512, -0.1923, 0.4883, -0.3985, -0.06114, 0.9151, -0.002256, -0.03211, -0.9995, -0.432, -0.07099, -0.8991, -0.3984, 0.06404, -0.915, 0.8047, 0.03905, 0.5924, 0.3142, 0.06924, 0.9468, 0.6533, 0.3118, 0.6899, 0.8907, 0.4422, -0.1057, 0.4974, 0.4048, -0.7673, 0.708, -0.02307, -0.7058, -0.9729, 0.1032, -0.2071, -0.4262, 0.02158, -0.9044, -0.3984, 0.06404, -0.915, 0.3679, 0.4507, -0.8133, -0.2435, -0.1788, -0.9533, 0.01906, 0.1738, -0.9846, 0.3679, 0.4507, -0.8133, 0.4974, 0.4048, -0.7673, 0.8907, 0.4422, -0.1057, -0.792, 0.06977, 0.6066, -0.9729, 0.1032, -0.2071, -0.9682, 0.2182, -0.1224, -0.3984, 0.06404, -0.915, -0.4262, 0.02158, -0.9044, -0.002256, -0.03211, -0.9995, -0.002256, -0.03211, -0.9995, 0.07058, 0.02196, -0.9973, 0.01906, 0.1738, -0.9846, 0.4974, 0.4048, -0.7673, 0.3679, 0.4507, -0.8133, 0.01906, 0.1738, -0.9846, -0.09342, -0.01121, 0.9956, 0.3945, 0.09496, 0.914, 0.3142, 0.06924, 0.9468, 0.3142, 0.06924, 0.9468, 0.3945, 0.09496, 0.914, 0.6533, 0.3118, 0.6899, 0.8907, 0.4422, -0.1057, 0.8047, 0.03905, 0.5924, 0.6533, 0.3118, 0.6899, -0.3688, -0.001195, 0.9295, -0.09342, -0.01121, 0.9956, 0.007478, 0.004414, 1.0, -0.9682, 0.2182, -0.1224, -0.8512, -0.1923, 0.4883, -0.792, 0.06977, 0.6066, 0.5936, 0.04598, 0.8034, 0.7555, 0.1163, 0.6447, 0.6533, 0.3118, 0.6899, -0.4262, 0.02158, -0.9044, -0.1479, -0.07128, -0.9864, 0.07058, 0.02196, -0.9973, 0.01906, 0.1738, -0.9846, -0.2435, -0.1788, -0.9533, -0.002256, -0.03211, -0.9995, 0.5215, -0.1352, -0.8425, 0.7119, -0.2242, -0.6655, 0.708, -0.02307, -0.7058, -0.8369, -0.04112, 0.5457, -0.9711, -0.04936, -0.2336, -0.9729, 0.1032, -0.2071, -0.8369, -0.04112, 0.5457, -0.792, 0.06977, 0.6066, -0.3688, -0.001195, 0.9295, 0.07058, 0.02196, -0.9973, -0.1084, -0.01821, -0.9939, 0.5215, -0.1352, -0.8425, -0.5325, -0.09097, -0.8415, -0.4262, 0.02158, -0.9044, -0.9729, 0.1032, -0.2071, 0.07058, 0.02196, -0.9973, -0.1479, -0.07128, -0.9864, -0.1084, -0.01821, -0.9939, -0.5325, -0.09097, -0.8415, -0.4996, 0.02729, -0.8658, -0.1084, -0.01821, -0.9939, 0.007478, 0.004414, 1.0, -0.3333, -0.02537, 0.9425, -0.3688, -0.001195, 0.9295, -0.8587, 0.05493, 0.5095, -0.8369, -0.04112, 0.5457, -0.3333, -0.02537, 0.9425, 0.03703, -0.1472, 0.9884, -0.3903, -0.0252, 0.9203, -0.3333, -0.02537, 0.9425, 0.8336, -0.2773, 0.4777, 0.8047, 0.03905, 0.5924, 0.9887, -0.08588, -0.123, 0.03703, -0.1472, 0.9884, 0.007478, 0.004414, 1.0, 0.3932, -0.07979, 0.916, 0.9887, -0.08588, -0.123, 0.7119, -0.2242, -0.6655, 0.9358, -0.3039, -0.179, -0.9569, 0.07921, -0.2794, -0.4996, 0.02729, -0.8658, -0.5325, -0.09097, -0.8415, -0.8587, 0.05493, 0.5095, -0.9569, 0.07921, -0.2794, -0.9711, -0.04936, -0.2336, 0.8336, -0.2773, 0.4777, 0.4783, -0.2393, 0.845, 0.3932, -0.07979, 0.916, -0.2813, -0.301, -0.9112, 0.631, 0.0294, -0.7752, 0.5532, -0.2264, -0.8017, -0.5793, -0.8151, 0.007311, -0.5257, -0.04204, -0.8496, -0.5597, -0.8116, -0.1674, 0.7413, -0.6703, -0.03531, -0.2813, -0.301, -0.9112, 0.5532, -0.2264, -0.8017, 0.7413, -0.6703, -0.03531, -0.2099, -0.6239, 0.7528, -0.5597, -0.8116, -0.1674, 0.08065, -0.01382, 0.9966, 0.4078, -0.2338, 0.8827, -0.01799, -0.08491, 0.9962, 0.7555, 0.1163, 0.6447, 0.858, 0.3808, -0.3448, 0.8034, 0.5675, -0.1804, 0.6337, -0.08546, -0.7689, -0.2466, 0.424, -0.8714, -0.5034, 0.2242, -0.8345, 0.9934, 0.03796, 0.1078, 0.631, 0.0294, -0.7752, 0.7296, -0.1783, -0.6602, 0.8358, 0.2672, -0.4796, 0.5619, -0.812, -0.1578, 0.7254, -0.04232, -0.687, -0.6544, -0.142, 0.7427, -0.5793, -0.8151, 0.007311, -0.5597, -0.8116, -0.1674, 0.6337, -0.08546, -0.7689, 0.9075, -0.3238, 0.2675, 0.8358, 0.2672, -0.4796, -0.239, -0.09725, -0.9661, 0.6499, -0.7497, -0.1252, -0.7077, -0.6363, -0.3071, 0.03056, -0.4216, -0.9063, 0.2655, -0.947, 0.181, 0.6337, -0.08546, -0.7689, -0.432, -0.07099, -0.8991, 0.03056, -0.4216, -0.9063, 0.6337, -0.08546, -0.7689, -0.432, -0.07099, -0.8991, 0.6337, -0.08546, -0.7689, -0.5034, 0.2242, -0.8345, 0.7296, -0.1783, -0.6602, 0.9812, -0.1719, 0.08729, 0.9934, 0.03796, 0.1078, -0.1964, 0.01474, -0.9804, 0.6885, -0.6624, -0.2955, -0.674, -0.4491, -0.5866, -0.2173, -0.03437, -0.9755, 0.5619, -0.812, -0.1578, -0.6219, -0.7467, -0.236, 0.4863, -0.4641, -0.7403, 0.4792, -0.8159, 0.3234, 0.9812, -0.1719, 0.08729, -0.674, -0.4491, -0.5866, 0.04564, -0.8836, 0.4661, -0.5079, -0.78, 0.3656, 0.04564, -0.8836, 0.4661, 0.9346, -0.1874, 0.3022, 0.3208, -0.4166, 0.8506, -0.4901, -0.558, 0.6697, 0.6499, -0.7497, -0.1252, 0.185, -0.6624, 0.7259, -0.5793, -0.8151, 0.007311, 0.4078, -0.2338, 0.8827, 0.6783, -0.7325, -0.05701, 0.5936, 0.04598, 0.8034, 0.4792, -0.8159, 0.3234, 0.7555, 0.1163, 0.6447, -0.4901, -0.558, 0.6697, -0.9772, 0.05805, -0.2043, -0.7077, -0.6363, -0.3071, -0.6823, -0.2076, 0.701, 0.185, -0.6624, 0.7259, 0.3887, -0.1042, 0.9154, 0.5562, -0.08252, -0.8269, 0.1761, -0.5891, -0.7886, 0.4257, -0.6474, -0.6322, -0.1751, -0.2421, 0.9543, 0.3887, -0.1042, 0.9154, 0.4078, -0.2338, 0.8827, 0.3208, -0.4166, 0.8506, 0.3893, -0.8486, 0.3584, -0.1841, -0.3694, 0.9108, 0.3893, -0.8486, 0.3584, 0.6913, -0.06636, -0.7196, 0.3772, -0.6489, -0.6608, 0.03056, -0.4216, -0.9063, 0.6913, -0.06636, -0.7196, -0.3918, 0.3106, -0.866, -0.7802, -0.1476, 0.6079, -0.1841, -0.3694, 0.9108, -0.5511, -0.1766, 0.8155, 0.9346, -0.1874, 0.3022, 0.5684, -0.08572, -0.8183, 0.6913, -0.06636, -0.7196, 0.5684, -0.08572, -0.8183, -0.3918, 0.3106, -0.866, 0.6913, -0.06636, -0.7196, -0.1964, 0.01474, -0.9804, -0.9566, 0.1335, -0.2591, -0.3918, 0.3106, -0.866, -0.04368, -0.3382, -0.9401, -0.3247, -0.7366, -0.5933, 0.4863, -0.4641, -0.7403, -0.5212, -0.1983, -0.83, -0.3247, -0.7366, -0.5933, -0.2435, -0.1788, -0.9533, -0.7651, -0.6328, 0.1189, 0.4792, -0.8159, 0.3234, -0.3247, -0.7366, -0.5933, 0.4974, 0.4048, -0.7673, 0.07058, 0.02196, -0.9973, 0.708, -0.02307, -0.7058, 0.8907, 0.4422, -0.1057, 0.708, -0.02307, -0.7058, 0.9887, -0.08588, -0.123, -0.9729, 0.1032, -0.2071, -0.3984, 0.06404, -0.915, -0.9682, 0.2182, -0.1224, 0.3679, 0.4507, -0.8133, 0.8907, 0.4422, -0.1057, 0.8034, 0.5675, -0.1804, 0.4974, 0.4048, -0.7673, 0.01906, 0.1738, -0.9846, 0.07058, 0.02196, -0.9973, -0.09342, -0.01121, 0.9956, 0.3142, 0.06924, 0.9468, 0.007478, 0.004414, 1.0, 0.8907, 0.4422, -0.1057, 0.6533, 0.3118, 0.6899, 0.8034, 0.5675, -0.1804, 0.5936, 0.04598, 0.8034, 0.6533, 0.3118, 0.6899, 0.3945, 0.09496, 0.914, 0.5215, -0.1352, -0.8425, 0.708, -0.02307, -0.7058, 0.07058, 0.02196, -0.9973, -0.8369, -0.04112, 0.5457, -0.9729, 0.1032, -0.2071, -0.792, 0.06977, 0.6066, -0.8369, -0.04112, 0.5457, -0.3688, -0.001195, 0.9295, -0.3333, -0.02537, 0.9425, -0.5325, -0.09097, -0.8415, -0.9729, 0.1032, -0.2071, -0.9711, -0.04936, -0.2336, -0.5325, -0.09097, -0.8415, -0.1084, -0.01821, -0.9939, -0.1479, -0.07128, -0.9864, -0.8587, 0.05493, 0.5095, -0.3333, -0.02537, 0.9425, -0.3903, -0.0252, 0.9203, 0.03703, -0.1472, 0.9884, -0.3333, -0.02537, 0.9425, 0.007478, 0.004414, 1.0, 0.8336, -0.2773, 0.4777, 0.9887, -0.08588, -0.123, 0.9358, -0.3039, -0.179, 0.03703, -0.1472, 0.9884, 0.3932, -0.07979, 0.916, 0.4783, -0.2393, 0.845, -0.9569, 0.07921, -0.2794, -0.5325, -0.09097, -0.8415, -0.9711, -0.04936, -0.2336, -0.8587, 0.05493, 0.5095, -0.9711, -0.04936, -0.2336, -0.8369, -0.04112, 0.5457, 0.8336, -0.2773, 0.4777, 0.3932, -0.07979, 0.916, 0.8047, 0.03905, 0.5924, -0.1751, -0.2421, 0.9543, 0.4078, -0.2338, 0.8827, 0.08065, -0.01382, 0.9966, 0.06376, -0.1818, 0.9813, -0.03428, -0.1854, 0.9821, -0.4256, 0.1121, 0.898, 0.6761, -0.4627, -0.5734, 0.4767, -0.01518, -0.8789, 0.2836, -0.3406, -0.8964, 0.6761, -0.4627, -0.5734, 0.5849, -0.135, -0.7998, 0.4767, -0.01518, -0.8789, -0.436, 0.2303, -0.87, -0.4961, 0.2173, -0.8406, 0.009361, -0.09568, -0.9954, -0.5793, -0.8151, 0.007311, 0.6783, -0.7325, -0.05701, 0.4257, -0.6474, -0.6322, -0.05842, -0.3294, -0.9424, 0.009361, -0.09568, -0.9954, -0.5163, 0.1534, -0.8425, -0.436, 0.2303, -0.87, 0.7937, -0.4785, 0.3758, 0.891, -0.4259, -0.1569, 0.729, -0.6678, -0.1507, 0.4257, -0.6474, -0.6322, 0.1761, -0.5891, -0.7886, -0.04368, -0.3382, -0.9401, 0.4863, -0.4641, -0.7403, 0.4863, -0.4641, -0.7403, 0.7296, -0.1783, -0.6602, -0.05842, -0.3294, -0.9424, 0.4257, -0.6474, -0.6322, -0.04368, -0.3382, -0.9401, 0.1761, -0.5891, -0.7886, 0.3772, -0.6489, -0.6608, 0.03056, -0.4216, -0.9063, 0.1761, -0.5891, -0.7886, -0.8374, -0.5148, 0.1837, 0.3893, -0.8486, 0.3584, 0.3772, -0.6489, -0.6608, -0.5143, -0.4282, -0.7431, 0.5796, -0.3386, -0.7412, 0.4084, -0.9101, 0.07039, -0.5664, -0.8195, -0.08704, 0.5796, -0.3386, -0.7412, 0.858, 0.3808, -0.3448, 0.7345, -0.171, 0.6567, 0.4084, -0.9101, 0.07039, 0.4628, -0.4089, 0.7865, 0.4783, -0.2393, 0.845, 0.8336, -0.2773, 0.4777, 0.7937, -0.4785, 0.3758, -0.4017, -0.07969, 0.9123, -0.8925, 0.02254, 0.4506, -0.8587, 0.05493, 0.5095, -0.3903, -0.0252, 0.9203, -0.5163, 0.1534, -0.8425, -0.4996, 0.02729, -0.8658, -0.9569, 0.07921, -0.2794, -0.9188, 0.1062, -0.3802, 0.7997, -0.4291, -0.42, 0.891, -0.4259, -0.1569, 0.9358, -0.3039, -0.179, 0.7119, -0.2242, -0.6655, -0.4017, -0.07969, 0.9123, -0.3903, -0.0252, 0.9203, 0.03703, -0.1472, 0.9884, 0.06882, -0.2134, 0.9745, -0.5163, 0.1534, -0.8425, 0.009361, -0.09568, -0.9954, -0.1084, -0.01821, -0.9939, -0.4996, 0.02729, -0.8658, -0.9188, 0.1062, -0.3802, -0.9569, 0.07921, -0.2794, -0.8587, 0.05493, 0.5095, -0.8925, 0.02254, 0.4506, 0.06882, -0.2134, 0.9745, 0.03703, -0.1472, 0.9884, 0.4783, -0.2393, 0.845, 0.4628, -0.4089, 0.7865, 0.009361, -0.09568, -0.9954, 0.3824, -0.3449, -0.8572, 0.5215, -0.1352, -0.8425, -0.1084, -0.01821, -0.9939, 0.7937, -0.4785, 0.3758, 0.8336, -0.2773, 0.4777, 0.9358, -0.3039, -0.179, 0.891, -0.4259, -0.1569, 0.3824, -0.3449, -0.8572, 0.7997, -0.4291, -0.42, 0.7119, -0.2242, -0.6655, 0.5215, -0.1352, -0.8425, 0.009598, 0.1044, -0.9945, 0.009361, -0.09568, -0.9954, -0.4961, 0.2173, -0.8406, -0.5093, 0.2993, -0.8069, -0.8505, 0.4691, -0.2381, -0.8097, 0.4976, -0.3111, -0.7956, 0.3818, 0.4704, -0.8145, 0.4006, 0.4197, -0.03428, -0.1854, 0.9821, 0.06376, -0.1818, 0.9813, 0.4406, -0.3884, 0.8093, 0.2906, -0.3589, 0.887, 0.009598, 0.1044, -0.9945, 0.2836, -0.3406, -0.8964, 0.4767, -0.01518, -0.8789, 0.009361, -0.09568, -0.9954, 0.2906, -0.3589, 0.887, 0.4406, -0.3884, 0.8093, 0.6835, -0.5832, 0.4389, 0.5895, -0.6042, 0.5361, 0.6835, -0.5832, 0.4389, 0.729, -0.6678, -0.1507, 0.5895, -0.6042, 0.5361, -0.8505, 0.4691, -0.2381, -0.5093, 0.2993, -0.8069, -0.4961, 0.2173, -0.8406, -0.8097, 0.4976, -0.3111, -0.4256, 0.1121, 0.898, -0.8145, 0.4006, 0.4197, -0.7956, 0.3818, 0.4704, 0.8208, -0.5646, -0.08656, 0.6525, -0.5536, 0.5174, 0.5895, -0.6042, 0.5361, 0.729, -0.6678, -0.1507, 0.3422, -0.3606, 0.8677, 0.2906, -0.3589, 0.887, 0.5895, -0.6042, 0.5361, 0.6525, -0.5536, 0.5174, -0.7137, 0.5581, 0.4232, -0.8145, 0.4006, 0.4197, -0.4256, 0.1121, 0.898, -0.3671, 0.2317, 0.9009, -0.5547, 0.3887, -0.7357, -0.5093, 0.2993, -0.8069, -0.8505, 0.4691, -0.2381, -0.7561, 0.6151, -0.2234, 0.6631, -0.4396, -0.6059, 0.8208, -0.5646, -0.08656, 0.729, -0.6678, -0.1507, 0.6761, -0.4627, -0.5734, -0.3671, 0.2317, 0.9009, -0.4256, 0.1121, 0.898, -0.03428, -0.1854, 0.9821, 0.08144, -0.1269, 0.9886, -0.5547, 0.3887, -0.7357, 0.06394, 0.09243, -0.9937, 0.009598, 0.1044, -0.9945, -0.5093, 0.2993, -0.8069, -0.7561, 0.6151, -0.2234, -0.8505, 0.4691, -0.2381, -0.8145, 0.4006, 0.4197, -0.7137, 0.5581, 0.4232, 0.3422, -0.3606, 0.8677, 0.08144, -0.1269, 0.9886, -0.03428, -0.1854, 0.9821, 0.2906, -0.3589, 0.887, 0.06394, 0.09243, -0.9937, 0.2197, -0.3384, -0.915, 0.2836, -0.3406, -0.8964, 0.009598, 0.1044, -0.9945, 0.2197, -0.3384, -0.915, 0.6631, -0.4396, -0.6059, 0.6761, -0.4627, -0.5734, 0.2836, -0.3406, -0.8964, -0.2758, 0.3115, 0.9093, -0.3671, 0.2317, 0.9009, 0.08144, -0.1269, 0.9886, 0.189, -0.07626, 0.979, -0.3858, 0.5223, -0.7605, -0.05413, 0.0005883, -0.9985, 0.06394, 0.09243, -0.9937, -0.5547, 0.3887, -0.7357, -0.6526, 0.6496, 0.3901, -0.6834, 0.7065, -0.1838, -0.7561, 0.6151, -0.2234, -0.7137, 0.5581, 0.4232, 0.4096, -0.2171, 0.886, 0.189, -0.07626, 0.979, 0.08144, -0.1269, 0.9886, 0.3422, -0.3606, 0.8677, 0.2694, -0.05229, -0.9616, 0.2197, -0.3384, -0.915, 0.06394, 0.09243, -0.9937, -0.05413, 0.0005883, -0.9985, 0.2694, -0.05229, -0.9616, 0.6796, -0.381, -0.6269, 0.6631, -0.4396, -0.6059, 0.2197, -0.3384, -0.915, 0.6937, -0.4033, 0.5967, 0.6525, -0.5536, 0.5174, 0.8208, -0.5646, -0.08656, 0.8703, -0.4813, -0.1051, 0.4096, -0.2171, 0.886, 0.3422, -0.3606, 0.8677, 0.6525, -0.5536, 0.5174, 0.6937, -0.4033, 0.5967, -0.6526, 0.6496, 0.3901, -0.7137, 0.5581, 0.4232, -0.3671, 0.2317, 0.9009, -0.2758, 0.3115, 0.9093, -0.6834, 0.7065, -0.1838, -0.3858, 0.5223, -0.7605, -0.5547, 0.3887, -0.7357, -0.7561, 0.6151, -0.2234, 0.6796, -0.381, -0.6269, 0.8703, -0.4813, -0.1051, 0.8208, -0.5646, -0.08656, 0.6631, -0.4396, -0.6059, -0.8097, 0.4976, -0.3111, -0.4961, 0.2173, -0.8406, -0.436, 0.2303, -0.87, -0.8694, 0.3432, -0.3555, -0.7956, 0.3818, 0.4704, -0.8665, 0.2749, 0.4168, -0.4136, -0.01384, 0.9103, -0.4256, 0.1121, 0.898, 0.4406, -0.3884, 0.8093, 0.4628, -0.4089, 0.7865, 0.7937, -0.4785, 0.3758, 0.6835, -0.5832, 0.4389, 0.06376, -0.1818, 0.9813, 0.06882, -0.2134, 0.9745, 0.4628, -0.4089, 0.7865, 0.4406, -0.3884, 0.8093, 0.7937, -0.4785, 0.3758, 0.729, -0.6678, -0.1507, 0.6835, -0.5832, 0.4389, 0.5849, -0.135, -0.7998, 0.009361, -0.09568, -0.9954, 0.4767, -0.01518, -0.8789, -0.8097, 0.4976, -0.3111, -0.8694, 0.3432, -0.3555, -0.8665, 0.2749, 0.4168, -0.7956, 0.3818, 0.4704, -0.4256, 0.1121, 0.898, -0.4136, -0.01384, 0.9103, 0.06882, -0.2134, 0.9745, 0.06376, -0.1818, 0.9813, -0.8694, 0.3432, -0.3555, -0.9188, 0.1062, -0.3802, -0.8925, 0.02254, 0.4506, -0.8665, 0.2749, 0.4168, 0.06882, -0.2134, 0.9745, -0.4136, -0.01384, 0.9103, -0.4017, -0.07969, 0.9123, 0.5849, -0.135, -0.7998, 0.6761, -0.4627, -0.5734, 0.7997, -0.4291, -0.42, 0.3824, -0.3449, -0.8572, 0.3824, -0.3449, -0.8572, 0.009361, -0.09568, -0.9954, 0.5849, -0.135, -0.7998, -0.4136, -0.01384, 0.9103, -0.8665, 0.2749, 0.4168, -0.8925, 0.02254, 0.4506, -0.4017, -0.07969, 0.9123, -0.436, 0.2303, -0.87, -0.5163, 0.1534, -0.8425, -0.9188, 0.1062, -0.3802, -0.8694, 0.3432, -0.3555, 0.6761, -0.4627, -0.5734, 0.729, -0.6678, -0.1507, 0.891, -0.4259, -0.1569, 0.7997, -0.4291, -0.42])] * 3)])
arm_armature_002 = bpy.data.armatures.new('Armature.002')  # bones are not reproduced

# ---- objects
ob_handright = bpy.data.objects.new('HandRight', me_handright)
ob_armature = bpy.data.objects.new('Armature', arm_armature_002)

# ---- transforms, parenting, visibility, modifiers, constraints
ob_handright.parent = ob_armature
ob_handright.matrix_parent_inverse = Matrix(((-0.4016, 0.2848, -0.8704, -1.384), (0.6428, -0.5894, -0.4894, 3.387), (-0.6524, -0.756, 0.05359, -0.07387), (0.0, 0.0, -0.0, 1.0)))
ob_handright.location = (0.0, 0.0, 0.0)
ob_handright.color = (0.8, 0.8, 0.8, 1.0)
ob_handright.lineart.crease_threshold = 0.0
_vg = ob_handright.vertex_groups.new(name='Bone')
for _i, _w in zip([128, 129, 130, 131, 132, 133, 134, 135, 136, 137, 138, 139, 140, 141, 142, 143, 144, 145, 146, 147, 148, 149, 150, 151, 152, 153, 154, 155, 156, 157, 158, 159, 160, 161, 162, 163, 164, 165, 166, 167, 168, 169, 170, 171, 172, 173, 174, 175, 176, 177, 178, 179, 180, 181, 182, 183], [0.4595, 0.7322, 0.1418, 0.4972, 0.8856, 0.8456, 0.4866, 0.2165, 0.204, 0.9812, 1.001, 0.9998, 0.9941, 0.9924, 0.9913, 0.9907, 1.008, 0.991, 1.001, 1.002, 1.0, 0.9995, 1.0, 0.9995, 0.9995, 1.0, 0.9992, 1.0, 0.9993, 1.0, 1.0, 1.0, 1.0, 1.0, 1.0, 1.0, 1.0, 1.0, 1.0, 1.0, 0.885, 1.026, 0.89, 0.8977, 0.8803, 0.9555, 0.8802, 0.9594, 0.4132, 0.6795, 0.7696, 0.7172, 0.7892, 0.7503, 0.7215, 0.9451]): _vg.add([_i], _w, 'REPLACE')
_vg = ob_handright.vertex_groups.new(name='Bone.001')
for _i, _w in zip([45, 84, 85, 93, 94, 95, 96, 97, 98, 99, 100, 101, 102, 103, 104, 105, 108, 109, 110, 111, 112, 113, 114, 115, 116, 117, 118, 119, 120, 121, 122, 123, 124, 125, 126, 127, 128, 129, 130, 131, 132, 133, 134, 135, 136, 168, 170, 171, 172, 173, 174, 175, 176, 177, 178, 179, 180, 181, 182, 183], [0.003366, 0.07998, 0.1842, 0.02767, 0.5507, 0.1368, 0.088, 0.8598, 0.8235, 0.2134, 0.1465, 0.6652, 0.2389, 0.4965, 0.7929, 0.4877, 0.04731, 0.202, 0.4798, 0.9576, 0.9491, 0.9386, 1.011, 0.997, 0.8009, 0.9439, 0.939, 0.9941, 0.9937, 0.9999, 0.9967, 0.9841, 0.9831, 0.9975, 1.005, 0.9936, 0.541, 0.2677, 0.8582, 0.5029, 0.1144, 0.1544, 0.5136, 0.7842, 0.7964, 0.115, 0.11, 0.1023, 0.1197, 0.03895, 0.1199, 0.03116, 0.5868, 0.3207, 0.2305, 0.2828, 0.2108, 0.2498, 0.2786, 0.05493]): _vg.add([_i], _w, 'REPLACE')
_vg = ob_handright.vertex_groups.new(name='Bone.007')
for _i, _w in zip([4, 5, 8, 9, 10, 13, 23, 24, 25, 26, 27, 33, 44, 45, 47, 48, 58, 59, 63, 64, 68, 74, 83, 84, 87, 93], [0.01659, 0.2012, 0.0008871, 0.7818, 0.7601, 0.08994, 0.05091, 0.6558, 0.6073, 0.1971, 0.002641, 0.1258, 0.3518, 0.03709, 0.03753, 0.07349, 0.2535, 0.7352, 0.6485, 0.2105, 0.003595, 0.001389, 0.6037, 0.1702, 0.07704, 0.07281]): _vg.add([_i], _w, 'REPLACE')
_vg = ob_handright.vertex_groups.new(name='Bone.010')
for _i, _w in zip([7, 8, 10, 23, 24, 25, 38, 39, 59, 60, 61, 62, 63, 72, 73, 74, 75], [1.0, 0.9656, 0.02524, 0.927, 0.02253, 0.01331, 0.9994, 1.002, 0.06269, 0.9943, 1.001, 1.012, 0.072, 1.001, 1.001, 0.9652, 0.9802]): _vg.add([_i], _w, 'REPLACE')
_vg = ob_handright.vertex_groups.new(name='Bone.008')
for _i, _w in zip([10, 11, 12, 13, 18, 24, 25, 32, 33, 34, 35, 44, 46, 47, 48, 63, 64, 67, 68, 69, 83, 84, 87, 93], [0.1642, 0.08316, 0.07477, 0.8269, 0.08454, 0.2125, 0.02113, 0.9152, 0.8019, 0.08149, 0.07928, 0.5787, 0.9582, 0.4323, 0.1822, 0.2248, 0.629, 0.8868, 0.5572, 0.1257, 0.09779, 0.008551, 0.04431, 0.03767]): _vg.add([_i], _w, 'REPLACE')
_vg = ob_handright.vertex_groups.new(name='Bone.009')
for _i, _w in zip([11, 12, 13, 14, 32, 33, 34, 35, 36, 37, 63, 64, 65, 66, 67, 71], [0.9119, 0.9026, 0.06854, 1.031, 0.03203, 0.04003, 0.8918, 0.9175, 1.015, 1.012, 0.03266, 0.1308, 1.097, 1.089, 0.09948, 1.024]): _vg.add([_i], _w, 'REPLACE')
_vg = ob_handright.vertex_groups.new(name='Bone.003')
for _i, _w in zip([17, 18, 19, 20, 25, 45, 47, 48, 68, 69, 83, 84, 85, 86, 87, 88, 92, 93, 94, 95, 96, 97, 98, 99, 100, 101, 102, 103, 104, 105, 106, 107, 108, 109, 110, 111, 112, 113, 116, 117, 118], [0.1336, 0.1273, 0.1057, 0.8181, 0.01509, 0.02831, 0.1145, 0.5341, 0.1286, 0.07609, 0.1325, 0.1969, 0.2111, 0.05486, 0.6431, 0.8311, 0.03561, 0.7569, 0.4187, 0.2832, 0.7556, 0.1335, 0.1702, 0.7799, 0.8403, 0.3307, 0.7464, 0.4389, 0.1978, 0.452, 0.9104, 0.9302, 0.8742, 0.7315, 0.4261, 0.02887, 0.04294, 0.05845, 0.195, 0.05133, 0.0574]): _vg.add([_i], _w, 'REPLACE')
_vg = ob_handright.vertex_groups.new(name='Bone.004')
for _i, _w in zip([15, 16, 17, 18, 19, 20, 22, 47, 48, 68, 69, 87, 88, 89, 90, 91, 92, 93, 106, 107, 108], [0.05997, 0.06976, 0.8351, 0.755, 0.7672, 0.1508, 0.06242, 0.3811, 0.1738, 0.2668, 0.763, 0.1077, 0.1438, 0.9274, 0.8359, 0.04381, 0.05178, 0.03355, 0.1491, 0.03442, 0.03988]): _vg.add([_i], _w, 'REPLACE')
_vg = ob_handright.vertex_groups.new(name='Bone.005')
for _i, _w in zip([15, 16, 19, 21, 22, 70, 89, 90, 91, 92], [0.9359, 0.9859, 0.1209, 0.9796, 0.9426, 0.9928, 0.04883, 0.1311, 0.9518, 0.9043]): _vg.add([_i], _w, 'REPLACE')
_vg = ob_handright.vertex_groups.new(name='Bone.013')
for _i, _w in zip([2, 3, 4, 5, 9, 24, 25, 26, 27, 28, 29, 43, 45, 53, 54, 57, 58, 59, 76, 83, 84, 87, 93], [0.1343, 0.05748, 0.7582, 0.7166, 0.1501, 0.02932, 0.2636, 0.7076, 0.8135, 0.7265, 0.243, 0.01444, 0.1262, 0.3639, 0.8245, 0.1497, 0.6794, 0.1786, 0.05853, 0.07875, 0.3102, 0.05422, 0.004277]): _vg.add([_i], _w, 'REPLACE')
_vg = ob_handright.vertex_groups.new(name='Bone.014')
for _i, _w in zip([3, 5, 6, 28, 40, 54, 55, 56, 57, 58, 76, 77, 78, 79, 80], [0.934, 0.006624, 0.9987, 0.2576, 1.0, 0.0313, 0.9757, 1.003, 0.8472, 0.005513, 0.9385, 0.9795, 0.997, 0.9995, 0.9999]): _vg.add([_i], _w, 'REPLACE')
_vg = ob_handright.vertex_groups.new(name='Bone.012')
for _i, _w in zip([1, 2, 4, 5, 26, 27, 29, 30, 31, 43, 45, 49, 52, 53, 54, 81, 82, 83, 84, 85, 86, 87, 95, 96, 103, 105, 110], [0.985, 0.8161, 0.1989, 0.02716, 0.01103, 0.1261, 0.6863, 0.09642, 0.1177, 0.8873, 0.7599, 0.9719, 0.6647, 0.5674, 0.1185, 0.1267, 0.02898, 0.04048, 0.2047, 0.5914, 0.8913, 0.04502, 0.5603, 0.1138, 0.05972, 0.05484, 0.08417]): _vg.add([_i], _w, 'REPLACE')
_vg = ob_handright.vertex_groups.new(name='Bone.015')
for _i, _w in zip([0, 2, 29, 30, 31, 41, 42, 43, 50, 51, 52, 53, 81, 82], [1.03, 0.03354, 0.05229, 0.8974, 0.8773, 1.006, 1.005, 0.07518, 1.023, 1.008, 0.3124, 0.04243, 0.8703, 0.9575]): _vg.add([_i], _w, 'REPLACE')
_m = ob_handright.modifiers.new('Armature', 'ARMATURE')
_m.object = ob_armature
ob_armature.location = (-2.781, 2.335, 0.4569)
ob_armature.rotation_euler = (-1.462, 1.056, 2.525)
ob_armature.show_in_front = True
ob_armature.lineart.crease_threshold = 0.0

# ---- collection membership
col_collection.objects.link(ob_handright)
col_collection.objects.link(ob_armature)

# ---- scene / render settings (as saved in the file)
scene.frame_start = 1; scene.frame_end = 250; scene.frame_set(29)
scene.render.engine = 'BLENDER_EEVEE_NEXT'
scene.render.fps = 25
scene.cycles.use_denoising = False
scene.cycles.samples = 128
scene.cycles.sampling_pattern = 'TABULATED_SOBOL'
scene.cycles.use_adaptive_sampling = False
scene.cycles.use_light_tree = False
scene.view_settings.view_transform = 'Filmic'
bpy.context.view_layer.update()

# ---- added for rendering (the .blend has no active camera and no usable light): camera, sun
cam_auto = bpy.data.cameras.new('AutoCamera')
cam_auto.lens = 50.0
cam_auto.sensor_width = 36.0
cam_auto.clip_end = 1000.0
ob_auto_camera = bpy.data.objects.new('AutoCamera', cam_auto)
scene.collection.objects.link(ob_auto_camera)
ob_auto_camera.location = (6.41139, -14.8346, 9.06118)
ob_auto_camera.rotation_euler = (1.09748, -7.21219e-08, 0.694738)
scene.camera = ob_auto_camera
light_auto_sun = bpy.data.lights.new('AutoSun', 'SUN')
light_auto_sun.energy = 3.0
light_auto_sun.angle = 0.0523599
ob_auto_sun = bpy.data.objects.new('AutoSun', light_auto_sun)
scene.collection.objects.link(ob_auto_sun)
ob_auto_sun.rotation_euler = (0.872665, 0.174533, 0.523599)
bpy.context.view_layer.update()
